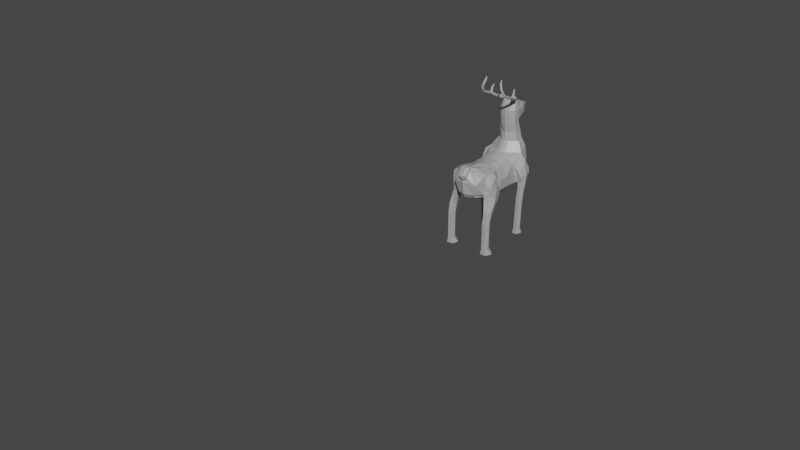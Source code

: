 # Source: Reindeer_statue.blend  (saved by Blender 2.81.16; exported with 4.5.12 LTS)
import bpy
from mathutils import Matrix  # noqa: F401  (used for matrix-valued properties, if any)

bpy.ops.wm.read_factory_settings(use_empty=True)
scene = bpy.context.scene
scene.name = 'Scene'

# ---- collections
col_collection = bpy.data.collections.new('Collection'); scene.collection.children.link(col_collection)

# ---- materials (node trees are filled in below, after node groups)
mat_material = bpy.data.materials.new('Material')
mat_material.alpha_threshold = 0.0
mat_material.use_transparent_shadow = False
mat_material.line_color = (0.0, 0.0, 0.0, 1.0)

# ---- material node trees
mat_material.use_nodes = True; mat_material.node_tree.nodes.clear()
_N = mat_material.node_tree.nodes; _L = mat_material.node_tree.links
n0 = _N.new('ShaderNodeOutputMaterial'); n0.name = 'Material Output'; n0.location = (300, 300)
n1 = _N.new('ShaderNodeBsdfPrincipled'); n1.name = 'Principled BSDF'; n1.location = (10, 300)
n1.distribution = 'GGX'
n1.subsurface_method = 'BURLEY'
n1.inputs[0].default_value = (0.4138, 0.4077, 0.42, 1.0)
n1.inputs[2].default_value = 0.4
n1.inputs[3].default_value = 1.45
n1.inputs[27].default_value = (0.0, 0.0, 0.0, 1.0)
n1.inputs[28].default_value = 1.0
_L.new(n1.outputs[0], n0.inputs[0])
n0.is_active_output = True

# ---- world
world_world = bpy.data.worlds.new('World'); scene.world = world_world
world_world.use_nodes = True; world_world.node_tree.nodes.clear()
_N = world_world.node_tree.nodes; _L = world_world.node_tree.links
n0 = _N.new('ShaderNodeOutputWorld'); n0.name = 'World Output'; n0.location = (300, 300)
n1 = _N.new('ShaderNodeBackground'); n1.name = 'Background'; n1.location = (10, 300)
n1.inputs[0].default_value = (0.05088, 0.05088, 0.05088, 1.0)
_L.new(n1.outputs[0], n0.inputs[0])
n0.is_active_output = True
world_world.color = (0.05088, 0.05088, 0.05088)
world_world.use_sun_shadow = False
world_world.sun_shadow_jitter_overblur = 0.0

# ---- meshes
me_cube = bpy.data.meshes.new('Cube')
me_cube.from_pydata([(0.6319, 1.201, 3.118), (0.9366, 0.9275, 1.704), (0.7826, -0.3353, 2.658), (0.7468, -0.4324, 1.641), (0.1255, -0.7225, 2.619), (0.7457, -0.008507, 2.551), (0.8515, -0.113, 1.473), (0.4733, -0.4996, 1.668), (0.2964, 1.285, 3.148), (0.3035, 1.221, 2.052), (0.3751, -0.5523, 2.935), (0.2499, 0.1362, 2.831), (0.2499, -0.1316, 1.257), (0.9481, 1.011, 2.046), (0.7148, -0.4399, 1.873), (0.835, 0.01639, 1.682), (0.3728, -0.609, 1.837), (0.3392, 1.275, 2.349), (0.8799, 1.088, 2.467), (0.7994, -0.4067, 2.328), (0.835, 0.04917, 2.149), (0.1701, -0.6843, 2.677), (0.3442, 1.297, 2.755), (0.9097, 0.7495, 1.728), (0.8081, 0.9062, 2.976), (0.3408, 0.5663, 1.385), (0.2541, 0.7021, 2.991), (0.9184, 0.7145, 2.044), (0.8428, 0.6508, 2.497), (0.2425, 1.149, 4.282), (0.4234, 1.04, 4.27), (0.4093, 0.9106, 4.256), (0.2355, 0.8403, 4.248), (0.4851, 0.9752, 3.431), (0.1791, 0.8415, 3.421), (0.5, 1.131, 3.448), (0.3536, 1.25, 3.458), (0.4353, 0.9507, 3.842), (0.4507, 1.094, 3.858), (0.2209, 0.8822, 3.832), (0.3034, 1.213, 3.871), (0.7263, 1.153, 2.156), (0.8623, 1.0, 1.695), (0.835, 0.7024, 1.674), (0.7795, 1.154, 2.612), (0.7552, 0.6124, 2.641), (0.835, 0.6481, 2.087), (0.8177, -0.1481, 2.686), (1.157, 0.9999, 2.023), (1.127, 0.7038, 2.021), (1.145, 0.9169, 1.681), (1.118, 0.7388, 1.705), (1.138, 1.005, 2.289), (1.081, 0.8665, 2.751), (1.068, 0.7307, 2.345), (1.239, 0.8378, 2.022), (1.23, 0.8378, 1.694), (0.2425, 1.21, 4.474), (0.4234, 1.03, 4.462), (0.4093, 0.8999, 4.448), (0.2355, 0.8297, 4.44), (0.3167, 1.326, 4.623), (0.421, 1.023, 4.623), (0.4069, 0.8931, 4.623), (0.2331, 0.8229, 4.623), (0.9345, 0.7422, 1.376), (1.098, 0.7339, 1.358), (0.9555, 0.8814, 1.357), (1.184, 0.8113, 1.349), (1.119, 0.8731, 1.339), (0.8409, 0.8366, 1.717), (0.3406, 0.9783, 1.554), (0.8635, 0.8389, 1.716), (0.8933, 0.8121, 1.366), (0.7663, 0.7374, -0.9316), (0.9859, 0.7239, -0.9316), (0.7109, 0.8504, -0.9316), (0.7946, 0.9625, -0.9316), (1.103, 0.8491, -0.9316), (1.014, 0.949, -0.9316), (0.8523, 0.7935, 0.733), (0.8935, 0.7236, 0.7364), (1.078, 0.8545, 0.7233), (0.9145, 0.8628, 0.7296), (1.057, 0.7153, 0.7301), (1.144, 0.7927, 0.7269), (0.7796, 0.8114, -0.6606), (1.005, 0.8723, -0.6628), (0.9838, 0.7331, -0.6613), (0.8207, 0.7415, -0.6598), (0.8417, 0.8807, -0.6614), (1.071, 0.8106, -0.662), (0.8729, 0.7287, 0.4262), (0.8939, 0.8679, 0.4209), (1.123, 0.7978, 0.4188), (0.8317, 0.7986, 0.4235), (1.057, 0.8595, 0.416), (1.036, 0.7203, 0.4213), (0.5707, 0.3512, 2.727), (0.3048, 0.3512, 1.309), (0.2524, 0.3512, 2.834), (0.835, 0.3512, 1.728), (0.835, 0.3512, 2.211), (0.5908, 0.3512, 1.389), (0.6211, 0.9745, 3.298), (0.5522, 0.6033, 2.824), (0.7882, -0.246, 1.571), (0.1872, -0.484, 3.013), (0.3585, -0.3105, 1.457), (0.6672, -0.3626, 1.683), (0.6939, -0.3717, 2.767), (0.835, -0.1356, 1.465), (0.6266, 0.08931, 2.669), (1.129, -0.2645, 1.671), (0.9293, -0.4081, 1.808), (1.105, -0.2075, 2.194), (1.03, -0.3793, 2.222), (1.058, -0.09358, 1.577), (1.059, -0.05919, 2.038), (1.141, -0.2997, 1.431), (0.9653, -0.1686, 2.601), (0.9516, -0.4066, 1.554), (1.066, -0.3175, 2.484), (1.075, -0.179, 1.389), (1.053, -0.07983, 2.366), (0.8359, -0.4916, 0.9698), (1.02, -0.4958, 0.9698), (0.7795, -0.3905, 0.9698), (0.8581, -0.2625, 0.9698), (1.103, -0.3978, 0.9698), (1.042, -0.2667, 0.9698), (0.8359, -0.5273, 0.5437), (1.02, -0.5314, 0.5437), (0.7795, -0.4384, 0.5437), (0.8581, -0.3587, 0.5437), (1.103, -0.4458, 0.5437), (1.042, -0.3628, 0.5437), (0.7729, -0.5273, -0.9956), (1.068, -0.5343, -0.9956), (0.6822, -0.3775, -0.9956), (0.8085, -0.29, -0.9956), (1.202, -0.3899, -0.9956), (1.104, -0.297, -0.9956), (1.042, -0.3628, -0.7306), (0.8581, -0.3587, -0.7306), (1.02, -0.5314, -0.7306), (1.103, -0.4458, -0.7306), (0.7795, -0.4384, -0.7306), (0.8359, -0.5273, -0.7306), (0.3108, -0.1985, 2.882), (0.1756, -0.5901, 2.917), (0.5473, -0.6337, 2.346), (0.1937, -0.6226, 3.055), (0.1597, -0.5454, 3.086), (0.1473, -0.68, 2.853), (0.1339, -0.755, 2.795), (0.3275, 1.249, 4.982), (0.421, 1.023, 4.909), (0.4069, 0.8931, 4.909), (0.2331, 0.8229, 4.909), (0.2305, 1.026, 5.3), (0.3086, 1.014, 5.283), (0.2787, 0.9395, 5.306), (0.1612, 1.442, 4.623), (0.1612, 1.482, 4.909), (0.3504, 1.274, 4.795), (0.1616, 1.467, 4.749), (0.2295, 1.18, 5.201), (0.3428, 1.022, 5.201), (0.334, 0.9407, 5.201), (0.2251, 0.8967, 5.201), (0.2227, 0.9405, 5.333), (0.1736, 0.9884, 5.323), (0.2869, 0.9633, 5.287), (0.3876, 0.3113, 6.644), (0.2698, 0.999, 5.365), (0.2176, 0.9688, 5.362), (0.3375, 0.9994, 5.332), (0.3244, 0.9111, 5.327), (0.317, 0.9374, 5.438), (0.2779, 0.898, 5.424), (0.27, 0.9057, 5.352), (0.392, 0.9292, 5.426), (0.3795, 0.93, 5.355), (-5.043, 2.483, 2.539), (-1.379, -8.993, -2.579), (-0.7912, 3.287, 0.451), (0.5446, 0.2731, 6.006), (0.5494, 0.3204, 6.065), (0.4975, 0.3062, 6.06), (0.4959, 0.2888, 6.038), (0.6086, 0.2973, 6.044), (0.5995, 0.2797, 6.022), (0.6298, 0.3334, 5.908), (0.5745, 0.3264, 5.881), (0.5258, 0.3672, 5.945), (0.5779, 0.3767, 5.951), (0.525, 0.3431, 5.923), (0.6382, 0.3578, 5.929), (0.5235, 0.2462, 6.108), (0.5358, 0.3076, 6.114), (0.4839, 0.2936, 6.102), (0.4823, 0.2709, 6.108), (0.5949, 0.2802, 6.102), (0.5859, 0.2574, 6.108), (0.4055, 0.2516, 6.451), (0.4234, 0.2909, 6.41), (0.3715, 0.2834, 6.418), (0.37, 0.2693, 6.44), (0.4826, 0.2742, 6.427), (0.4736, 0.2601, 6.45), (0.3877, 0.2725, 6.519), (0.4143, 0.304, 6.496), (0.3592, 0.2925, 6.496), (0.3583, 0.284, 6.51), (0.4526, 0.2869, 6.502), (0.4471, 0.2784, 6.516), (0.4348, 0.7926, 5.404), (0.4526, 0.7795, 5.561), (0.4945, 0.8124, 5.434), (0.391, 0.7695, 5.517), (0.3762, 0.7875, 5.43), (0.5165, 0.7976, 5.522), (0.4076, 0.9028, 5.451), (0.3514, 0.8805, 5.493), (0.2918, 0.8752, 5.447), (0.3108, 0.9326, 5.526), (0.3491, 0.9283, 5.528), (0.2908, 0.9124, 5.528), (0.3283, 0.9035, 5.554), (0.357, 0.9149, 5.541), (0.2979, 0.9008, 5.539), (0.3893, 0.3296, 6.628), (0.3714, 0.3227, 6.631), (0.3708, 0.3179, 6.639), (0.4097, 0.3196, 6.634), (0.4066, 0.3147, 6.642), (0.6425, 0.4503, 5.787), (0.5387, 0.4654, 5.845), (0.5344, 0.4516, 5.8), (0.6542, 0.4651, 5.832), (0.5862, 0.4402, 5.752), (0.5931, 0.475, 5.863), (0.5486, 0.6521, 5.581), (0.543, 0.675, 5.694), (0.6065, 0.6552, 5.62), (0.5028, 0.6526, 5.69), (0.4936, 0.6529, 5.625), (0.6231, 0.6554, 5.685), (0.5388, 0.2607, 6.265), (0.5297, 0.2423, 6.279), (0.4796, 0.2828, 6.262), (0.4645, 0.2324, 6.28), (0.4277, 0.2721, 6.26), (0.4261, 0.2537, 6.274), (0.564, 0.6111, 5.752), (0.5084, 0.6233, 5.715), (0.6263, 0.6355, 5.701), (0.5351, 0.7045, 6.062), (0.5292, 0.7264, 6.046), (0.5517, 0.7197, 6.044), (0.5179, 0.7187, 6.045), (0.5195, 0.7087, 6.052), (0.5526, 0.7129, 6.048), (0.633, 0.6601, 5.874), (0.584, 0.64, 5.913), (0.5403, 0.65, 5.884), (0.5359, 0.6742, 5.865), (0.5675, 0.6927, 5.869), (0.6305, 0.6765, 5.862), (0.3474, -0.4001, 2.972), (0.7046, -0.5162, 2.598), (-0.6319, 1.201, 3.118), (-0.9366, 0.9275, 1.704), (-0.7826, -0.3353, 2.658), (-0.7468, -0.4324, 1.641), (0.0, 1.237, 2.046), (-0.1255, -0.7225, 2.619), (0.0, -0.6163, 1.662), (0.0, 1.343, 3.16), (-0.7457, -0.008507, 2.551), (-0.8515, -0.113, 1.473), (0.0, -0.09716, 1.26), (0.0, 0.1735, 2.854), (-0.4733, -0.4996, 1.668), (-0.2964, 1.285, 3.148), (-0.3035, 1.221, 2.052), (-0.3751, -0.5523, 2.935), (-0.2499, 0.1362, 2.831), (-0.2499, -0.1316, 1.257), (-0.9481, 1.011, 2.046), (-0.7148, -0.4399, 1.873), (0.0, 1.332, 2.38), (0.0, -0.6832, 1.867), (-0.835, 0.01639, 1.682), (-0.3728, -0.609, 1.837), (-0.3392, 1.275, 2.349), (-0.8799, 1.088, 2.467), (-0.7994, -0.4067, 2.328), (0.0, 1.346, 2.804), (0.0, -0.679, 2.567), (-0.835, 0.04917, 2.149), (-0.1701, -0.6843, 2.677), (-0.3442, 1.297, 2.755), (-0.9097, 0.7495, 1.728), (-0.8081, 0.9062, 2.976), (0.0, 0.5088, 1.293), (0.0, 0.6525, 2.992), (-0.3408, 0.5663, 1.385), (-0.2541, 0.7021, 2.991), (-0.9184, 0.7145, 2.044), (-0.8428, 0.6508, 2.497), (-0.2425, 1.149, 4.282), (-0.4234, 1.04, 4.27), (0.0, 1.188, 4.287), (-0.4093, 0.9106, 4.256), (0.0, 0.8131, 4.245), (-0.2355, 0.8403, 4.248), (0.0, 1.198, 3.938), (-0.4851, 0.9752, 3.431), (0.0, 1.307, 3.468), (-0.1791, 0.8415, 3.421), (-0.5, 1.131, 3.448), (-0.3536, 1.25, 3.458), (0.0, 0.8158, 3.417), (-0.4353, 0.9507, 3.842), (-0.4507, 1.094, 3.858), (0.0, 0.8416, 3.83), (0.0, 1.255, 3.876), (-0.2209, 0.8822, 3.832), (-0.3034, 1.213, 3.871), (-0.7263, 1.153, 2.156), (-0.8623, 1.0, 1.695), (-0.835, 0.7024, 1.674), (-0.7795, 1.154, 2.612), (-0.7552, 0.6124, 2.641), (-0.835, 0.6481, 2.087), (-0.8177, -0.1481, 2.686), (-1.157, 0.9999, 2.023), (-1.127, 0.7038, 2.021), (-1.145, 0.9169, 1.681), (-1.118, 0.7388, 1.705), (-1.138, 1.005, 2.289), (-1.081, 0.8665, 2.751), (-1.068, 0.7307, 2.345), (-1.239, 0.8378, 2.022), (-1.23, 0.8378, 1.694), (-0.2425, 1.21, 4.474), (-0.4234, 1.03, 4.462), (0.0, 1.248, 4.479), (-0.4093, 0.8999, 4.448), (-0.2355, 0.8297, 4.44), (0.0, 0.8024, 4.437), (-0.3167, 1.326, 4.623), (-0.421, 1.023, 4.623), (0.0, 1.365, 4.623), (-0.4069, 0.8931, 4.623), (-0.2331, 0.8229, 4.623), (0.0, 0.7957, 4.623), (-0.9345, 0.7422, 1.376), (-1.098, 0.7339, 1.358), (-0.9555, 0.8814, 1.357), (-1.184, 0.8113, 1.349), (-1.119, 0.8731, 1.339), (-0.8409, 0.8366, 1.717), (0.0, 1.029, 1.589), (-0.3406, 0.9783, 1.554), (-0.8635, 0.8389, 1.716), (-0.8933, 0.8121, 1.366), (-0.7663, 0.7374, -0.9316), (-0.9859, 0.7239, -0.9316), (-0.7109, 0.8504, -0.9316), (-0.7946, 0.9625, -0.9316), (-1.103, 0.8491, -0.9316), (-1.014, 0.949, -0.9316), (-0.8523, 0.7935, 0.733), (-0.8935, 0.7236, 0.7364), (-1.078, 0.8545, 0.7233), (-0.9145, 0.8628, 0.7296), (-1.057, 0.7153, 0.7301), (-1.144, 0.7927, 0.7269), (-0.7796, 0.8114, -0.6606), (-1.005, 0.8723, -0.6628), (-0.9838, 0.7331, -0.6613), (-0.8207, 0.7415, -0.6598), (-0.8417, 0.8807, -0.6614), (-1.071, 0.8106, -0.662), (-0.8729, 0.7287, 0.4262), (-0.8939, 0.8679, 0.4209), (-1.123, 0.7978, 0.4188), (-0.8317, 0.7986, 0.4235), (-1.057, 0.8595, 0.416), (-1.036, 0.7203, 0.4213), (-0.5707, 0.3512, 2.727), (0.0, 0.3512, 1.261), (0.0, 0.3512, 2.863), (-0.3048, 0.3512, 1.309), (-0.2524, 0.3512, 2.834), (-0.835, 0.3512, 1.728), (-0.835, 0.3512, 2.211), (-0.5908, 0.3512, 1.389), (-0.6211, 0.9745, 3.298), (-0.5522, 0.6033, 2.824), (0.0, -0.3495, 1.413), (0.0, -0.2038, 2.982), (-0.7882, -0.246, 1.571), (-0.1872, -0.484, 3.013), (-0.3585, -0.3105, 1.457), (-0.6672, -0.3626, 1.683), (-0.6939, -0.3717, 2.767), (-0.835, -0.1356, 1.465), (-0.6266, 0.08931, 2.669), (-1.129, -0.2645, 1.671), (-0.9293, -0.4081, 1.808), (-1.105, -0.2075, 2.194), (-1.03, -0.3793, 2.222), (-1.058, -0.09358, 1.577), (-1.059, -0.05919, 2.038), (-1.141, -0.2997, 1.431), (-0.9653, -0.1686, 2.601), (-0.9516, -0.4066, 1.554), (-1.066, -0.3175, 2.484), (-1.075, -0.179, 1.389), (-1.053, -0.07983, 2.366), (-0.8359, -0.4916, 0.9698), (-1.02, -0.4958, 0.9698), (-0.7795, -0.3905, 0.9698), (-0.8581, -0.2625, 0.9698), (-1.103, -0.3978, 0.9698), (-1.042, -0.2667, 0.9698), (-0.8359, -0.5273, 0.5437), (-1.02, -0.5314, 0.5437), (-0.7795, -0.4384, 0.5437), (-0.8581, -0.3587, 0.5437), (-1.103, -0.4458, 0.5437), (-1.042, -0.3628, 0.5437), (-0.7729, -0.5273, -0.9956), (-1.068, -0.5343, -0.9956), (-0.6822, -0.3775, -0.9956), (-0.8085, -0.29, -0.9956), (-1.202, -0.3899, -0.9956), (-1.104, -0.297, -0.9956), (-1.042, -0.3628, -0.7306), (-0.8581, -0.3587, -0.7306), (-1.02, -0.5314, -0.7306), (-1.103, -0.4458, -0.7306), (-0.7795, -0.4384, -0.7306), (-0.8359, -0.5273, -0.7306), (-0.3108, -0.1985, 2.882), (-0.1756, -0.5901, 2.917), (-0.5473, -0.6337, 2.346), (0.0, -0.7112, 2.419), (0.0, -0.4468, 3.018), (-0.1937, -0.6226, 3.055), (0.0, -0.6349, 3.096), (0.0, -0.5204, 3.084), (0.0, -0.6878, 2.903), (-0.1597, -0.5454, 3.086), (-0.1473, -0.68, 2.853), (0.0, -0.754, 2.6), (-0.1339, -0.755, 2.795), (0.0, -0.7864, 2.737), (-0.3275, 1.249, 4.982), (-0.421, 1.023, 4.909), (0.0, 1.314, 5.021), (-0.4069, 0.8931, 4.909), (-0.2331, 0.8229, 4.909), (0.0, 0.7957, 4.909), (-0.2305, 1.026, 5.3), (-0.3086, 1.014, 5.283), (0.0, 1.204, 5.201), (-0.2787, 0.9395, 5.306), (0.0, 0.8796, 5.201), (0.0, 1.474, 4.623), (-0.1612, 1.442, 4.623), (-0.1612, 1.482, 4.909), (0.0, 1.521, 4.909), (0.0, 1.519, 4.783), (-0.3504, 1.274, 4.795), (-0.1616, 1.467, 4.749), (-0.2295, 1.18, 5.201), (-0.3428, 1.022, 5.201), (-0.334, 0.9407, 5.201), (-0.2251, 0.8967, 5.201), (-0.2227, 0.9405, 5.333), (-0.1736, 0.9884, 5.323), (-0.2869, 0.9633, 5.287), (-0.3876, 0.3113, 6.644), (-0.2698, 0.999, 5.365), (-0.2176, 0.9688, 5.362), (0.0, 0.95, 5.349), (-0.3375, 0.9994, 5.332), (-0.3244, 0.9111, 5.327), (-0.317, 0.9374, 5.438), (-0.2779, 0.898, 5.424), (-0.27, 0.9057, 5.352), (-0.392, 0.9292, 5.426), (-0.3795, 0.93, 5.355), (5.043, 2.483, 2.539), (1.379, -8.993, -2.579), (0.7912, 3.287, 0.451), (-0.5446, 0.2731, 6.006), (-0.5494, 0.3204, 6.065), (-0.4975, 0.3062, 6.06), (-0.4959, 0.2888, 6.038), (-0.6086, 0.2973, 6.044), (-0.5995, 0.2797, 6.022), (-0.6298, 0.3334, 5.908), (-0.5745, 0.3264, 5.881), (-0.5258, 0.3672, 5.945), (-0.5779, 0.3767, 5.951), (-0.525, 0.3431, 5.923), (-0.6382, 0.3578, 5.929), (-0.5235, 0.2462, 6.108), (-0.5358, 0.3076, 6.114), (-0.4839, 0.2936, 6.102), (-0.4823, 0.2709, 6.108), (-0.5949, 0.2802, 6.102), (-0.5859, 0.2574, 6.108), (-0.4055, 0.2516, 6.451), (-0.4234, 0.2909, 6.41), (-0.3715, 0.2834, 6.418), (-0.37, 0.2693, 6.44), (-0.4826, 0.2742, 6.427), (-0.4736, 0.2601, 6.45), (-0.3877, 0.2725, 6.519), (-0.4143, 0.304, 6.496), (-0.3592, 0.2925, 6.496), (-0.3583, 0.284, 6.51), (-0.4526, 0.2869, 6.502), (-0.4471, 0.2784, 6.516), (-0.4348, 0.7926, 5.404), (-0.4526, 0.7795, 5.561), (-0.4945, 0.8124, 5.434), (-0.391, 0.7695, 5.517), (-0.3762, 0.7875, 5.43), (-0.5165, 0.7976, 5.522), (-0.4076, 0.9028, 5.451), (-0.3514, 0.8805, 5.493), (-0.2918, 0.8752, 5.447), (-0.3108, 0.9326, 5.526), (-0.3491, 0.9283, 5.528), (-0.2908, 0.9124, 5.528), (-0.3283, 0.9035, 5.554), (-0.357, 0.9149, 5.541), (-0.2979, 0.9008, 5.539), (-0.3893, 0.3296, 6.628), (-0.3714, 0.3227, 6.631), (-0.3708, 0.3179, 6.639), (-0.4097, 0.3196, 6.634), (-0.4066, 0.3147, 6.642), (-0.6425, 0.4503, 5.787), (-0.5387, 0.4654, 5.845), (-0.5344, 0.4516, 5.8), (-0.6542, 0.4651, 5.832), (-0.5862, 0.4402, 5.752), (-0.5931, 0.475, 5.863), (-0.5486, 0.6521, 5.581), (-0.543, 0.675, 5.694), (-0.6065, 0.6552, 5.62), (-0.5028, 0.6526, 5.69), (-0.4936, 0.6529, 5.625), (-0.6231, 0.6554, 5.685), (-0.5388, 0.2607, 6.265), (-0.5297, 0.2423, 6.279), (-0.4796, 0.2828, 6.262), (-0.4645, 0.2324, 6.28), (-0.4277, 0.2721, 6.26), (-0.4261, 0.2537, 6.274), (-0.564, 0.6111, 5.752), (-0.5084, 0.6233, 5.715), (-0.6263, 0.6355, 5.701), (-0.5351, 0.7045, 6.062), (-0.5292, 0.7264, 6.046), (-0.5517, 0.7197, 6.044), (-0.5179, 0.7187, 6.045), (-0.5195, 0.7087, 6.052), (-0.5526, 0.7129, 6.048), (-0.633, 0.6601, 5.874), (-0.584, 0.64, 5.913), (-0.5403, 0.65, 5.884), (-0.5359, 0.6742, 5.865), (-0.5675, 0.6927, 5.869), (-0.6305, 0.6765, 5.862), (-0.3474, -0.4001, 2.972), (-0.7046, -0.5162, 2.598)], [], [(108, 106, 109, 7), (15, 20, 118, 117), (22, 8, 0, 44), (21, 150, 152, 154), (107, 452, 455, 153), (100, 395, 283, 11), (102, 98, 112, 20), (99, 103, 111, 12), (394, 99, 12, 282), (98, 100, 11, 112), (47, 149, 110), (19, 271, 151), (299, 279, 8, 22), (403, 108, 7, 278), (276, 292, 17, 9), (109, 14, 16, 7), (103, 101, 15, 111), (7, 16, 293, 278), (9, 17, 41, 42), (123, 119, 129, 130), (292, 299, 22, 17), (14, 19, 151, 16), (101, 102, 20, 15), (16, 151, 451, 293), (17, 22, 44, 41), (47, 2, 122, 120), (24, 28, 54, 53), (27, 23, 51, 49), (37, 38, 30, 31), (365, 71, 25, 306), (39, 37, 31, 32), (71, 70, 43, 25), (44, 0, 24), (40, 328, 314, 29), (38, 40, 29, 30), (327, 39, 32, 316), (307, 26, 34, 324), (0, 8, 36, 35), (8, 279, 320, 36), (26, 104, 33, 34), (24, 0, 104), (324, 34, 39, 327), (35, 36, 40, 38), (36, 320, 328, 40), (34, 33, 37, 39), (33, 35, 38, 37), (30, 29, 57, 58), (31, 30, 58, 59), (13, 1, 42, 41), (72, 23, 43, 70), (18, 13, 41, 44), (28, 24, 45), (27, 28, 45, 46), (23, 27, 46, 43), (48, 52, 53, 55), (24, 18, 44), (50, 48, 55, 56), (51, 23, 65, 66), (28, 27, 49, 54), (18, 24, 53, 52), (13, 18, 52, 48), (1, 13, 48, 50), (55, 53, 54, 49), (56, 55, 49, 51), (57, 349, 355, 61), (60, 59, 63, 64), (32, 31, 59, 60), (29, 314, 349, 57), (316, 32, 60, 352), (63, 62, 157, 158), (352, 60, 64, 358), (59, 58, 62, 63), (58, 57, 61, 62), (358, 64, 159, 467), (89, 86, 76, 74), (1, 50, 69, 67), (56, 51, 66, 68), (50, 56, 68, 69), (72, 1, 67, 73), (23, 72, 73, 65), (1, 72, 70, 42), (9, 42, 70, 71), (276, 9, 71, 365), (74, 76, 77, 79, 78, 75), (90, 87, 79, 77), (86, 90, 77, 76), (91, 88, 75, 78), (87, 91, 78, 79), (88, 89, 74, 75), (66, 65, 81, 84), (69, 68, 85, 82), (68, 66, 84, 85), (73, 67, 83, 80), (67, 69, 82, 83), (65, 73, 80, 81), (97, 92, 89, 88), (96, 94, 91, 87), (94, 97, 88, 91), (95, 93, 90, 86), (93, 96, 87, 90), (92, 95, 86, 89), (81, 80, 95, 92), (83, 82, 96, 93), (80, 83, 93, 95), (85, 84, 97, 94), (82, 85, 94, 96), (84, 81, 92, 97), (46, 45, 102, 101), (43, 46, 101, 103), (24, 26, 105), (306, 25, 99, 394), (25, 43, 103, 99), (45, 105, 98, 102), (26, 307, 395, 100), (19, 14, 114, 116), (104, 26, 24), (104, 0, 35, 33), (20, 5, 124, 118), (105, 45, 24), (105, 26, 100, 98), (282, 12, 108, 403), (112, 11, 149, 47), (11, 283, 404, 149), (14, 3, 121, 114), (12, 111, 106, 108), (3, 14, 109), (2, 47, 110), (6, 106, 111), (15, 6, 111), (19, 2, 110), (5, 20, 112), (106, 3, 109), (47, 5, 112), (115, 120, 122, 116), (119, 113, 114, 121), (113, 115, 116, 114), (123, 117, 113, 119), (117, 118, 115, 113), (118, 124, 120, 115), (121, 3, 125, 126), (5, 47, 120, 124), (2, 19, 116, 122), (6, 15, 117, 123), (128, 130, 136, 134), (127, 128, 134, 133), (3, 106, 127, 125), (6, 123, 130, 128), (119, 121, 126, 129), (106, 6, 128, 127), (110, 149, 270), (146, 145, 138, 141), (144, 143, 142, 140), (129, 126, 132, 135), (125, 127, 133, 131), (126, 125, 131, 132), (130, 129, 135, 136), (137, 139, 141, 138), (139, 140, 142, 141), (148, 147, 139, 137), (145, 148, 137, 138), (143, 146, 141, 142), (147, 144, 140, 139), (133, 134, 144, 147), (136, 135, 146, 143), (132, 131, 148, 145), (131, 133, 147, 148), (134, 136, 143, 144), (135, 132, 145, 146), (107, 270, 149), (150, 21, 151, 10), (21, 300, 451, 151), (452, 107, 149, 404), (154, 152, 454, 456), (153, 455, 454, 152), (154, 456, 461, 155), (150, 107, 153, 152), (459, 4, 155, 461), (21, 154, 155, 4), (300, 21, 4, 459), (467, 159, 170, 472), (156, 464, 470, 167), (62, 61, 165, 157), (64, 63, 158, 159), (464, 156, 164, 476), (158, 157, 168, 169), (157, 156, 167, 168), (159, 158, 169, 170), (163, 473, 477, 166), (156, 165, 166, 164), (61, 355, 473, 163), (166, 477, 476, 164), (166, 165, 61, 163), (157, 165, 156), (160, 161, 168, 167), (172, 160, 167, 470), (161, 173, 169, 168), (173, 162, 170, 169), (162, 171, 472, 170), (171, 172, 490, 472), (160, 172, 176, 175), (490, 172, 470), (173, 177, 182, 183), (171, 162, 178, 181), (172, 171, 176), (234, 174, 232, 233), (173, 161, 177), (161, 160, 175, 177), (196, 195, 189, 188), (194, 193, 192, 187), (177, 175, 179, 182), (162, 173, 183, 178), (175, 176, 180, 179), (176, 171, 181, 180), (192, 191, 203, 204), (190, 187, 199, 202), (195, 197, 190, 189), (197, 194, 187, 190), (193, 198, 191, 192), (198, 196, 188, 191), (240, 242, 196, 198), (237, 240, 198, 193), (239, 241, 194, 197), (238, 239, 197, 195), (241, 237, 193, 194), (242, 238, 195, 196), (249, 251, 206, 209), (250, 249, 209, 210), (191, 188, 200, 203), (187, 192, 204, 199), (188, 189, 201, 200), (189, 190, 202, 201), (207, 208, 214, 213), (206, 207, 213, 212), (252, 250, 210, 205), (251, 253, 207, 206), (253, 254, 208, 207), (254, 252, 205, 208), (213, 214, 234, 233), (212, 213, 233, 232), (208, 205, 211, 214), (210, 209, 215, 216), (209, 206, 212, 215), (205, 210, 216, 211), (179, 180, 228, 226), (178, 183, 219, 217), (180, 181, 221, 220, 225), (181, 178, 217, 221), (183, 182, 223, 222, 219), (223, 182, 227, 230), (226, 228, 231, 229), (224, 225, 220, 218), (223, 224, 218, 222), (227, 226, 229, 230), (225, 224, 229, 231), (182, 179, 226, 227), (224, 223, 230, 229), (180, 225, 231, 228), (174, 236, 235, 232), (214, 211, 174, 234), (216, 215, 235, 236), (215, 212, 232, 235), (211, 216, 236, 174), (267, 266, 262, 261), (243, 245, 237, 241), (246, 247, 239, 238, 256), (247, 243, 241, 239), (245, 248, 257, 240, 237), (265, 264, 263, 258), (222, 218, 244, 248), (219, 222, 248, 245), (221, 217, 243, 247), (220, 221, 247, 246), (217, 219, 245, 243), (218, 220, 246, 244), (202, 199, 252, 254), (201, 202, 254, 253), (200, 201, 253, 251), (199, 204, 250, 252), (204, 203, 249, 250), (203, 200, 251, 249), (259, 261, 262, 258), (257, 255, 242, 240), (255, 256, 238, 242), (260, 259, 258, 263), (266, 265, 258, 262), (269, 268, 259, 260), (264, 269, 260, 263), (268, 267, 261, 259), (244, 246, 267, 268), (257, 248, 269, 264), (248, 244, 268, 269), (256, 255, 265, 266), (255, 257, 264, 265), (246, 256, 266, 267), (270, 107, 150, 10), (270, 10, 110), (151, 271, 10), (10, 271, 110), (110, 271, 19), (407, 284, 408, 405), (294, 416, 417, 301), (303, 334, 272, 285), (302, 458, 453, 449), (406, 457, 455, 452), (397, 288, 283, 395), (399, 301, 411, 393), (396, 289, 410, 400), (394, 282, 289, 396), (393, 411, 288, 397), (337, 409, 448), (298, 450, 585), (299, 303, 285, 279), (403, 278, 284, 407), (276, 286, 296, 292), (408, 284, 295, 291), (400, 410, 294, 398), (284, 278, 293, 295), (286, 332, 331, 296), (422, 429, 428, 418), (292, 296, 303, 299), (291, 295, 450, 298), (398, 294, 301, 399), (295, 293, 451, 450), (296, 331, 334, 303), (337, 419, 421, 274), (305, 343, 344, 311), (310, 339, 341, 304), (325, 315, 313, 326), (365, 306, 308, 366), (329, 317, 315, 325), (366, 308, 333, 364), (334, 305, 272), (330, 312, 314, 328), (326, 313, 312, 330), (327, 316, 317, 329), (307, 324, 321, 309), (272, 322, 323, 285), (285, 323, 320, 279), (309, 321, 319, 401), (305, 401, 272), (324, 327, 329, 321), (322, 326, 330, 323), (323, 330, 328, 320), (321, 329, 325, 319), (319, 325, 326, 322), (313, 348, 347, 312), (315, 350, 348, 313), (290, 331, 332, 273), (367, 364, 333, 304), (297, 334, 331, 290), (311, 335, 305), (310, 336, 335, 311), (304, 333, 336, 310), (338, 345, 343, 342), (305, 334, 297), (340, 346, 345, 338), (341, 360, 359, 304), (311, 344, 339, 310), (297, 342, 343, 305), (290, 338, 342, 297), (273, 340, 338, 290), (345, 339, 344, 343), (346, 341, 339, 345), (347, 353, 355, 349), (351, 357, 356, 350), (317, 351, 350, 315), (312, 347, 349, 314), (316, 352, 351, 317), (356, 465, 463, 354), (352, 358, 357, 351), (350, 356, 354, 348), (348, 354, 353, 347), (358, 467, 466, 357), (384, 369, 371, 381), (273, 361, 363, 340), (346, 362, 360, 341), (340, 363, 362, 346), (367, 368, 361, 273), (304, 359, 368, 367), (273, 332, 364, 367), (286, 366, 364, 332), (276, 365, 366, 286), (369, 370, 373, 374, 372, 371), (385, 372, 374, 382), (381, 371, 372, 385), (386, 373, 370, 383), (382, 374, 373, 386), (383, 370, 369, 384), (360, 379, 376, 359), (363, 377, 380, 362), (362, 380, 379, 360), (368, 375, 378, 361), (361, 378, 377, 363), (359, 376, 375, 368), (392, 383, 384, 387), (391, 382, 386, 389), (389, 386, 383, 392), (390, 381, 385, 388), (388, 385, 382, 391), (387, 384, 381, 390), (376, 387, 390, 375), (378, 388, 391, 377), (375, 390, 388, 378), (380, 389, 392, 379), (377, 391, 389, 380), (379, 392, 387, 376), (336, 398, 399, 335), (333, 400, 398, 336), (305, 402, 309), (306, 394, 396, 308), (308, 396, 400, 333), (335, 399, 393, 402), (309, 397, 395, 307), (298, 415, 413, 291), (401, 305, 309), (401, 319, 322, 272), (301, 417, 423, 280), (402, 305, 335), (402, 393, 397, 309), (282, 403, 407, 289), (411, 337, 448, 288), (288, 448, 404, 283), (291, 413, 420, 275), (289, 407, 405, 410), (275, 408, 291), (274, 409, 337), (281, 410, 405), (294, 410, 281), (298, 409, 274), (280, 411, 301), (405, 408, 275), (337, 411, 280), (414, 415, 421, 419), (418, 420, 413, 412), (412, 413, 415, 414), (422, 418, 412, 416), (416, 412, 414, 417), (417, 414, 419, 423), (420, 425, 424, 275), (280, 423, 419, 337), (274, 421, 415, 298), (281, 422, 416, 294), (427, 433, 435, 429), (426, 432, 433, 427), (275, 424, 426, 405), (281, 427, 429, 422), (418, 428, 425, 420), (405, 426, 427, 281), (409, 584, 448), (445, 440, 437, 444), (443, 439, 441, 442), (428, 434, 431, 425), (424, 430, 432, 426), (425, 431, 430, 424), (429, 435, 434, 428), (436, 437, 440, 438), (438, 440, 441, 439), (447, 436, 438, 446), (444, 437, 436, 447), (442, 441, 440, 445), (446, 438, 439, 443), (432, 446, 443, 433), (435, 442, 445, 434), (431, 444, 447, 430), (430, 447, 446, 432), (433, 443, 442, 435), (434, 445, 444, 431), (406, 448, 584), (449, 287, 450, 302), (302, 450, 451, 300), (452, 404, 448, 406), (458, 456, 454, 453), (457, 453, 454, 455), (458, 460, 461, 456), (449, 453, 457, 406), (459, 461, 460, 277), (302, 277, 460, 458), (300, 459, 277, 302), (467, 472, 483, 466), (462, 480, 470, 464), (354, 463, 478, 353), (357, 466, 465, 356), (464, 476, 475, 462), (465, 482, 481, 463), (463, 481, 480, 462), (466, 483, 482, 465), (474, 479, 477, 473), (462, 475, 479, 478), (353, 474, 473, 355), (479, 475, 476, 477), (479, 474, 353, 478), (463, 462, 478), (468, 480, 481, 469), (485, 470, 480, 468), (469, 481, 482, 486), (486, 482, 483, 471), (471, 483, 472, 484), (484, 472, 490, 485), (468, 488, 489, 485), (490, 470, 485), (486, 497, 496, 491), (484, 495, 492, 471), (485, 489, 484), (548, 547, 546, 487), (486, 491, 469), (469, 491, 488, 468), (510, 502, 503, 509), (508, 501, 506, 507), (491, 496, 493, 488), (471, 492, 497, 486), (488, 493, 494, 489), (489, 494, 495, 484), (506, 518, 517, 505), (504, 516, 513, 501), (509, 503, 504, 511), (511, 504, 501, 508), (507, 506, 505, 512), (512, 505, 502, 510), (554, 512, 510, 556), (551, 507, 512, 554), (553, 511, 508, 555), (552, 509, 511, 553), (555, 508, 507, 551), (556, 510, 509, 552), (563, 523, 520, 565), (564, 524, 523, 563), (505, 517, 514, 502), (501, 513, 518, 506), (502, 514, 515, 503), (503, 515, 516, 504), (521, 527, 528, 522), (520, 526, 527, 521), (566, 519, 524, 564), (565, 520, 521, 567), (567, 521, 522, 568), (568, 522, 519, 566), (527, 547, 548, 528), (526, 546, 547, 527), (522, 528, 525, 519), (524, 530, 529, 523), (523, 529, 526, 520), (519, 525, 530, 524), (493, 540, 542, 494), (492, 531, 533, 497), (494, 539, 534, 535, 495), (495, 535, 531, 492), (497, 533, 536, 537, 496), (537, 544, 541, 496), (540, 543, 545, 542), (538, 532, 534, 539), (537, 536, 532, 538), (541, 544, 543, 540), (539, 545, 543, 538), (496, 541, 540, 493), (538, 543, 544, 537), (494, 542, 545, 539), (487, 546, 549, 550), (528, 548, 487, 525), (530, 550, 549, 529), (529, 549, 546, 526), (525, 487, 550, 530), (581, 575, 576, 580), (557, 555, 551, 559), (560, 570, 552, 553, 561), (561, 553, 555, 557), (559, 551, 554, 571, 562), (579, 572, 577, 578), (536, 562, 558, 532), (533, 559, 562, 536), (535, 561, 557, 531), (534, 560, 561, 535), (531, 557, 559, 533), (532, 558, 560, 534), (516, 568, 566, 513), (515, 567, 568, 516), (514, 565, 567, 515), (513, 566, 564, 518), (518, 564, 563, 517), (517, 563, 565, 514), (573, 572, 576, 575), (571, 554, 556, 569), (569, 556, 552, 570), (574, 577, 572, 573), (580, 576, 572, 579), (583, 574, 573, 582), (578, 577, 574, 583), (582, 573, 575, 581), (558, 582, 581, 560), (571, 578, 583, 562), (562, 583, 582, 558), (570, 580, 579, 569), (569, 579, 578, 571), (560, 581, 580, 570), (584, 287, 449, 406), (584, 409, 287), (450, 287, 585), (287, 409, 585), (409, 298, 585)])
_uv = me_cube.uv_layers.new(name='UVMap')
_uv.uv.foreach_set('vector', [0.3195, 0.6816, 0.375, 0.6676, 0.375, 0.7125, 0.327, 0.7413, 0.4988, 0.6337, 0.5612, 0.6319, 0.5602, 0.6321, 0.4951, 0.6344, 0.5612, 0.4375, 0.625, 0.4477, 0.625, 0.5, 0.5612, 0.481, 0.5923, 0.8542, 0.6232, 0.8525, 0.6232, 0.8525, 0.5923, 0.8542, 0.7271, 0.7328, 0.7501, 0.7319, 0.7501, 0.7319, 0.7316, 0.7381, 0.6875, 0.5873, 0.75, 0.5873, 0.75, 0.625, 0.6875, 0.625, 0.5612, 0.5873, 0.6534, 0.5873, 0.6352, 0.625, 0.5612, 0.6195, 0.3125, 0.5873, 0.3462, 0.5873, 0.375, 0.625, 0.3125, 0.625, 0.25, 0.5873, 0.3125, 0.5873, 0.3125, 0.625, 0.25, 0.625, 0.6534, 0.5873, 0.6875, 0.5873, 0.6875, 0.625, 0.6352, 0.625, 0.6154, 0.6656, 0.6875, 0.6858, 0.625, 0.7086, 0.5612, 0.7149, 0.5954, 0.7471, 0.5612, 0.7929, 0.5612, 0.375, 0.625, 0.375, 0.625, 0.4477, 0.5612, 0.4375, 0.25, 0.6858, 0.3195, 0.6816, 0.327, 0.7413, 0.25, 0.75, 0.375, 0.375, 0.4973, 0.375, 0.4973, 0.4375, 0.375, 0.4375, 0.375, 0.7125, 0.4973, 0.7335, 0.4973, 0.8129, 0.375, 0.7894, 0.3462, 0.5873, 0.4973, 0.5873, 0.4973, 0.6217, 0.375, 0.625, 0.375, 0.7894, 0.4973, 0.8129, 0.4973, 0.875, 0.375, 0.875, 0.375, 0.4375, 0.4973, 0.4375, 0.4973, 0.4767, 0.375, 0.5, 0.3986, 0.6439, 0.4001, 0.6601, 0.4001, 0.6601, 0.3978, 0.6357, 0.4973, 0.375, 0.5612, 0.375, 0.5612, 0.4375, 0.4973, 0.4375, 0.4973, 0.7335, 0.5612, 0.7149, 0.5612, 0.7929, 0.4973, 0.8129, 0.4973, 0.5873, 0.5612, 0.5873, 0.5612, 0.6195, 0.4973, 0.6217, 0.4973, 0.8129, 0.5612, 0.7929, 0.5612, 0.875, 0.4973, 0.875, 0.4973, 0.4375, 0.5612, 0.4375, 0.5612, 0.481, 0.4973, 0.4767, 0.6051, 0.669, 0.6216, 0.7051, 0.6195, 0.703, 0.6051, 0.669, 0.5655, 0.5264, 0.563, 0.5599, 0.5416, 0.556, 0.5569, 0.5296, 0.4976, 0.5515, 0.3855, 0.5479, 0.3855, 0.5479, 0.4976, 0.5515, 0.625, 0.5625, 0.625, 0.5, 0.625, 0.5, 0.625, 0.5625, 0.25, 0.5206, 0.3125, 0.524, 0.3125, 0.5625, 0.25, 0.5625, 0.7033, 0.5625, 0.625, 0.5625, 0.625, 0.5625, 0.6875, 0.5625, 0.3125, 0.524, 0.375, 0.5311, 0.375, 0.5625, 0.3125, 0.5625, 0.5612, 0.481, 0.5912, 0.5172, 0.5768, 0.5432, 0.625, 0.4375, 0.625, 0.375, 0.625, 0.375, 0.625, 0.4375, 0.625, 0.5, 0.625, 0.4375, 0.625, 0.4375, 0.625, 0.5, 0.75, 0.5625, 0.7033, 0.5625, 0.6875, 0.5625, 0.75, 0.5625, 0.75, 0.5625, 0.6875, 0.5625, 0.6875, 0.5625, 0.75, 0.5625, 0.625, 0.5, 0.625, 0.4477, 0.625, 0.4554, 0.625, 0.5, 0.625, 0.4477, 0.625, 0.375, 0.625, 0.375, 0.625, 0.4554, 0.6875, 0.5625, 0.625, 0.5625, 0.625, 0.5625, 0.6875, 0.5625, 0.625, 0.5625, 0.625, 0.5331, 0.625, 0.5625, 0.75, 0.5625, 0.6875, 0.5625, 0.7033, 0.5625, 0.75, 0.5625, 0.625, 0.5, 0.625, 0.4554, 0.625, 0.4375, 0.625, 0.5, 0.625, 0.4554, 0.625, 0.375, 0.625, 0.375, 0.625, 0.4375, 0.6875, 0.5625, 0.625, 0.5625, 0.625, 0.5625, 0.7033, 0.5625, 0.625, 0.5625, 0.625, 0.5, 0.625, 0.5, 0.625, 0.5625, 0.625, 0.5, 0.625, 0.4375, 0.625, 0.4375, 0.625, 0.5, 0.625, 0.5625, 0.625, 0.5, 0.625, 0.5, 0.625, 0.5625, 0.498, 0.511, 0.3852, 0.5146, 0.375, 0.5, 0.4973, 0.4767, 0.3854, 0.5312, 0.3855, 0.5479, 0.375, 0.5625, 0.375, 0.5311, 0.5475, 0.4964, 0.498, 0.511, 0.4973, 0.4767, 0.5612, 0.481, 0.563, 0.5599, 0.5828, 0.5313, 0.5886, 0.5652, 0.4976, 0.5515, 0.563, 0.5599, 0.5886, 0.5652, 0.4973, 0.5625, 0.3855, 0.5479, 0.4976, 0.5515, 0.4973, 0.5625, 0.375, 0.5625, 0.498, 0.511, 0.5289, 0.5052, 0.5569, 0.5296, 0.4978, 0.5328, 0.5655, 0.5264, 0.5475, 0.4964, 0.5612, 0.481, 0.3852, 0.5146, 0.498, 0.511, 0.4978, 0.5328, 0.3854, 0.5321, 0.3855, 0.5479, 0.3855, 0.5479, 0.3855, 0.5479, 0.3855, 0.5479, 0.563, 0.5599, 0.4976, 0.5515, 0.4976, 0.5515, 0.5416, 0.556, 0.5475, 0.4964, 0.5655, 0.5264, 0.5569, 0.5296, 0.5289, 0.5052, 0.498, 0.511, 0.5475, 0.4964, 0.5289, 0.5052, 0.498, 0.511, 0.3852, 0.5146, 0.498, 0.511, 0.498, 0.511, 0.3852, 0.5146, 0.4978, 0.5328, 0.5569, 0.5296, 0.5416, 0.556, 0.4976, 0.5515, 0.3854, 0.5321, 0.4978, 0.5328, 0.4976, 0.5515, 0.3855, 0.5479, 0.625, 0.4375, 0.625, 0.375, 0.625, 0.375, 0.625, 0.4375, 0.6875, 0.5625, 0.625, 0.5625, 0.625, 0.5625, 0.6875, 0.5625, 0.6875, 0.5625, 0.625, 0.5625, 0.625, 0.5625, 0.6875, 0.5625, 0.625, 0.4375, 0.625, 0.375, 0.625, 0.375, 0.625, 0.4375, 0.75, 0.5625, 0.6875, 0.5625, 0.6875, 0.5625, 0.75, 0.5625, 0.625, 0.5625, 0.625, 0.5, 0.625, 0.5, 0.625, 0.5625, 0.75, 0.5625, 0.6875, 0.5625, 0.6875, 0.5625, 0.75, 0.5625, 0.625, 0.5625, 0.625, 0.5, 0.625, 0.5, 0.625, 0.5625, 0.625, 0.5, 0.625, 0.4375, 0.625, 0.4375, 0.625, 0.5, 0.75, 0.5625, 0.6875, 0.5625, 0.6875, 0.5625, 0.75, 0.5625, 0.3855, 0.5479, 0.3854, 0.5312, 0.3854, 0.5312, 0.3855, 0.5479, 0.3852, 0.5146, 0.3852, 0.5146, 0.3852, 0.5146, 0.3852, 0.5146, 0.3854, 0.5321, 0.3855, 0.5479, 0.3855, 0.5479, 0.3854, 0.5321, 0.3852, 0.5146, 0.3854, 0.5321, 0.3854, 0.5321, 0.3852, 0.5146, 0.3854, 0.5312, 0.3852, 0.5146, 0.3852, 0.5146, 0.3854, 0.5312, 0.3855, 0.5479, 0.3854, 0.5312, 0.3854, 0.5312, 0.3855, 0.5479, 0.3852, 0.5146, 0.3854, 0.5312, 0.375, 0.5311, 0.375, 0.5, 0.3125, 0.5, 0.375, 0.5, 0.375, 0.5311, 0.3125, 0.524, 0.25, 0.5, 0.3125, 0.5, 0.3125, 0.524, 0.25, 0.5206, 0.3855, 0.5479, 0.3854, 0.5312, 0.3852, 0.5146, 0.3852, 0.5146, 0.3854, 0.5321, 0.3855, 0.5479, 0.3852, 0.5146, 0.3852, 0.5146, 0.3852, 0.5146, 0.3852, 0.5146, 0.3854, 0.5312, 0.3852, 0.5146, 0.3852, 0.5146, 0.3854, 0.5312, 0.3854, 0.5321, 0.3855, 0.5479, 0.3855, 0.5479, 0.3854, 0.5321, 0.3852, 0.5146, 0.3854, 0.5321, 0.3854, 0.5321, 0.3852, 0.5146, 0.3855, 0.5479, 0.3855, 0.5479, 0.3855, 0.5479, 0.3855, 0.5479, 0.3855, 0.5479, 0.3855, 0.5479, 0.3855, 0.5479, 0.3855, 0.5479, 0.3852, 0.5146, 0.3854, 0.5321, 0.3854, 0.5321, 0.3852, 0.5146, 0.3854, 0.5321, 0.3855, 0.5479, 0.3855, 0.5479, 0.3854, 0.5321, 0.3854, 0.5312, 0.3852, 0.5146, 0.3852, 0.5146, 0.3854, 0.5312, 0.3852, 0.5146, 0.3852, 0.5146, 0.3852, 0.5146, 0.3852, 0.5146, 0.3855, 0.5479, 0.3854, 0.5312, 0.3854, 0.5312, 0.3855, 0.5479, 0.3855, 0.5479, 0.3855, 0.5479, 0.3855, 0.5479, 0.3855, 0.5479, 0.3852, 0.5146, 0.3854, 0.5321, 0.3854, 0.5321, 0.3852, 0.5146, 0.3854, 0.5321, 0.3855, 0.5479, 0.3855, 0.5479, 0.3854, 0.5321, 0.3854, 0.5312, 0.3852, 0.5146, 0.3852, 0.5146, 0.3854, 0.5312, 0.3852, 0.5146, 0.3852, 0.5146, 0.3852, 0.5146, 0.3852, 0.5146, 0.3855, 0.5479, 0.3854, 0.5312, 0.3854, 0.5312, 0.3855, 0.5479, 0.3855, 0.5479, 0.3854, 0.5312, 0.3854, 0.5312, 0.3855, 0.5479, 0.3852, 0.5146, 0.3852, 0.5146, 0.3852, 0.5146, 0.3852, 0.5146, 0.3854, 0.5312, 0.3852, 0.5146, 0.3852, 0.5146, 0.3854, 0.5312, 0.3854, 0.5321, 0.3855, 0.5479, 0.3855, 0.5479, 0.3854, 0.5321, 0.3852, 0.5146, 0.3854, 0.5321, 0.3854, 0.5321, 0.3852, 0.5146, 0.3855, 0.5479, 0.3855, 0.5479, 0.3855, 0.5479, 0.3855, 0.5479, 0.4973, 0.5625, 0.5886, 0.5652, 0.5612, 0.5873, 0.4973, 0.5873, 0.375, 0.5625, 0.4973, 0.5625, 0.4973, 0.5873, 0.3462, 0.5873, 0.625, 0.5625, 0.6875, 0.5625, 0.6584, 0.5722, 0.25, 0.5625, 0.3125, 0.5625, 0.3125, 0.5873, 0.25, 0.5873, 0.3125, 0.5625, 0.375, 0.5625, 0.3462, 0.5873, 0.3125, 0.5873, 0.5886, 0.5652, 0.6584, 0.5722, 0.6534, 0.5873, 0.5612, 0.5873, 0.6875, 0.5625, 0.75, 0.5625, 0.75, 0.5873, 0.6875, 0.5873, 0.5628, 0.7075, 0.4885, 0.7028, 0.497, 0.7031, 0.5628, 0.7075, 0.625, 0.5625, 0.6875, 0.5625, 0.625, 0.5625, 0.625, 0.5625, 0.625, 0.5, 0.625, 0.5, 0.625, 0.5625, 0.5612, 0.6319, 0.6087, 0.6374, 0.5907, 0.6458, 0.5602, 0.6321, 0.6584, 0.5722, 0.5886, 0.5652, 0.625, 0.5625, 0.6584, 0.5722, 0.6875, 0.5625, 0.6875, 0.5873, 0.6534, 0.5873, 0.25, 0.625, 0.3125, 0.625, 0.3195, 0.6816, 0.25, 0.6858, 0.6352, 0.625, 0.6875, 0.625, 0.6875, 0.6858, 0.6154, 0.6656, 0.6875, 0.625, 0.75, 0.625, 0.75, 0.686, 0.6875, 0.6858, 0.4885, 0.7028, 0.4024, 0.7006, 0.4019, 0.6921, 0.497, 0.7031, 0.3125, 0.625, 0.375, 0.625, 0.375, 0.6676, 0.3195, 0.6816, 0.4024, 0.7006, 0.4973, 0.7335, 0.375, 0.7125, 0.6216, 0.7051, 0.6154, 0.6656, 0.625, 0.7086, 0.3978, 0.6357, 0.375, 0.6676, 0.375, 0.625, 0.4988, 0.6337, 0.3978, 0.6357, 0.375, 0.625, 0.5628, 0.7075, 0.6216, 0.7051, 0.625, 0.7086, 0.6087, 0.6374, 0.5612, 0.6195, 0.6352, 0.625, 0.4001, 0.6601, 0.4024, 0.7006, 0.375, 0.7125, 0.6051, 0.669, 0.6087, 0.6374, 0.6352, 0.625, 0.5676, 0.6687, 0.6051, 0.669, 0.6195, 0.703, 0.5628, 0.7075, 0.4001, 0.6601, 0.4973, 0.6679, 0.497, 0.7031, 0.4019, 0.6921, 0.4973, 0.6679, 0.5676, 0.6687, 0.5628, 0.7075, 0.497, 0.7031, 0.3986, 0.6439, 0.4951, 0.6344, 0.4973, 0.6679, 0.4001, 0.6601, 0.4951, 0.6344, 0.5602, 0.6321, 0.5676, 0.6687, 0.4973, 0.6679, 0.5602, 0.6321, 0.5907, 0.6458, 0.6051, 0.669, 0.5676, 0.6687, 0.4019, 0.6921, 0.4024, 0.7006, 0.4024, 0.7006, 0.4024, 0.7006, 0.6087, 0.6374, 0.6051, 0.669, 0.6051, 0.669, 0.5907, 0.6458, 0.6216, 0.7051, 0.5628, 0.7075, 0.5628, 0.7075, 0.6195, 0.703, 0.3978, 0.6357, 0.4988, 0.6337, 0.4951, 0.6344, 0.3986, 0.6439, 0.3978, 0.6357, 0.3978, 0.6357, 0.3978, 0.6357, 0.3978, 0.6357, 0.4001, 0.6601, 0.3978, 0.6357, 0.3978, 0.6357, 0.4001, 0.6601, 0.4024, 0.7006, 0.4001, 0.6601, 0.4001, 0.6601, 0.4024, 0.7006, 0.3978, 0.6357, 0.3986, 0.6439, 0.3978, 0.6357, 0.3978, 0.6357, 0.4001, 0.6601, 0.4019, 0.6921, 0.4024, 0.7006, 0.4001, 0.6601, 0.4001, 0.6601, 0.3978, 0.6357, 0.3978, 0.6357, 0.4001, 0.6601, 0.625, 0.7086, 0.6875, 0.6858, 0.6875, 0.7224, 0.4001, 0.6601, 0.4024, 0.7006, 0.4024, 0.7006, 0.4001, 0.6601, 0.3978, 0.6357, 0.3978, 0.6357, 0.3978, 0.6357, 0.3978, 0.6357, 0.4001, 0.6601, 0.4024, 0.7006, 0.4024, 0.7006, 0.4001, 0.6601, 0.4024, 0.7006, 0.4001, 0.6601, 0.4001, 0.6601, 0.4024, 0.7006, 0.4024, 0.7006, 0.4024, 0.7006, 0.4024, 0.7006, 0.4024, 0.7006, 0.3978, 0.6357, 0.4001, 0.6601, 0.4001, 0.6601, 0.3978, 0.6357, 0.4024, 0.7006, 0.4001, 0.6601, 0.4001, 0.6601, 0.4024, 0.7006, 0.4001, 0.6601, 0.3978, 0.6357, 0.3978, 0.6357, 0.4001, 0.6601, 0.4024, 0.7006, 0.4001, 0.6601, 0.4001, 0.6601, 0.4024, 0.7006, 0.4024, 0.7006, 0.4024, 0.7006, 0.4024, 0.7006, 0.4024, 0.7006, 0.3978, 0.6357, 0.4001, 0.6601, 0.4001, 0.6601, 0.3978, 0.6357, 0.4001, 0.6601, 0.3978, 0.6357, 0.3978, 0.6357, 0.4001, 0.6601, 0.4001, 0.6601, 0.3978, 0.6357, 0.3978, 0.6357, 0.4001, 0.6601, 0.3978, 0.6357, 0.4001, 0.6601, 0.4001, 0.6601, 0.3978, 0.6357, 0.4024, 0.7006, 0.4024, 0.7006, 0.4024, 0.7006, 0.4024, 0.7006, 0.4024, 0.7006, 0.4001, 0.6601, 0.4001, 0.6601, 0.4024, 0.7006, 0.3978, 0.6357, 0.3978, 0.6357, 0.3978, 0.6357, 0.3978, 0.6357, 0.4001, 0.6601, 0.4024, 0.7006, 0.4024, 0.7006, 0.4001, 0.6601, 0.7271, 0.7328, 0.6875, 0.7224, 0.6875, 0.6858, 0.6232, 0.8525, 0.5923, 0.8542, 0.5612, 0.7929, 0.625, 0.8125, 0.5923, 0.8542, 0.5797, 0.875, 0.5612, 0.875, 0.5612, 0.7929, 0.7501, 0.7319, 0.7271, 0.7328, 0.6875, 0.6858, 0.75, 0.686, 0.5923, 0.8542, 0.6232, 0.8525, 0.6237, 0.875, 0.5797, 0.875, 0.7316, 0.7381, 0.7501, 0.7319, 0.7501, 0.7504, 0.7275, 0.7511, 0.5923, 0.8542, 0.5797, 0.875, 0.5797, 0.875, 0.5923, 0.8542, 0.7275, 0.7511, 0.7271, 0.7328, 0.7316, 0.7381, 0.7275, 0.7511, 0.5797, 0.875, 0.5923, 0.8542, 0.5923, 0.8542, 0.5797, 0.875, 0.5923, 0.8542, 0.5923, 0.8542, 0.5923, 0.8542, 0.5923, 0.8542, 0.5797, 0.875, 0.5923, 0.8542, 0.5923, 0.8542, 0.5797, 0.875, 0.75, 0.5625, 0.6875, 0.5625, 0.6875, 0.5625, 0.75, 0.5625, 0.625, 0.4439, 0.625, 0.375, 0.625, 0.375, 0.625, 0.4375, 0.625, 0.5, 0.625, 0.4375, 0.625, 0.4375, 0.625, 0.5, 0.6875, 0.5625, 0.625, 0.5625, 0.625, 0.5625, 0.6875, 0.5625, 0.625, 0.375, 0.625, 0.4439, 0.625, 0.4375, 0.625, 0.375, 0.625, 0.5625, 0.625, 0.5, 0.625, 0.5, 0.625, 0.5625, 0.625, 0.5, 0.625, 0.4439, 0.625, 0.4375, 0.625, 0.5, 0.6875, 0.5625, 0.625, 0.5625, 0.625, 0.5625, 0.6875, 0.5625, 0.625, 0.4375, 0.625, 0.375, 0.625, 0.375, 0.625, 0.4375, 0.625, 0.4439, 0.625, 0.4375, 0.625, 0.4375, 0.625, 0.4375, 0.625, 0.4375, 0.625, 0.375, 0.625, 0.375, 0.625, 0.4375, 0.625, 0.4375, 0.625, 0.375, 0.625, 0.375, 0.625, 0.4375, 0.625, 0.4375, 0.625, 0.4375, 0.625, 0.4375, 0.625, 0.4375, 0.625, 0.5, 0.625, 0.4375, 0.625, 0.4439, 0.638, 0.454, 0.64, 0.5142, 0.625, 0.5, 0.625, 0.4375, 0.6425, 0.4166, 0.638, 0.454, 0.625, 0.4375, 0.625, 0.375, 0.64, 0.5142, 0.6451, 0.5322, 0.625, 0.5625, 0.625, 0.5, 0.6451, 0.5322, 0.6647, 0.5363, 0.6875, 0.5625, 0.625, 0.5625, 0.6647, 0.5363, 0.7186, 0.5349, 0.75, 0.5625, 0.6875, 0.5625, 0.7186, 0.5349, 0.6425, 0.4166, 0.7229, 0.5219, 0.75, 0.5625, 0.638, 0.454, 0.6425, 0.4166, 0.6425, 0.4166, 0.638, 0.454, 0.7229, 0.5219, 0.6425, 0.4166, 0.625, 0.375, 0.6451, 0.5322, 0.64, 0.5142, 0.64, 0.5142, 0.6451, 0.5322, 0.7186, 0.5349, 0.6788, 0.5393, 0.6788, 0.5393, 0.7186, 0.5349, 0.6425, 0.4166, 0.7186, 0.5349, 0.6425, 0.4166, 0.7186, 0.5349, 0.6788, 0.5393, 0.638, 0.454, 0.6425, 0.4166, 0.6451, 0.5322, 0.64, 0.5142, 0.64, 0.5142, 0.64, 0.5142, 0.638, 0.454, 0.638, 0.454, 0.64, 0.5142, 0.638, 0.454, 0.6425, 0.4166, 0.6425, 0.4166, 0.638, 0.454, 0.6788, 0.5393, 0.6451, 0.5322, 0.6451, 0.5322, 0.6788, 0.5393, 0.64, 0.5142, 0.638, 0.454, 0.638, 0.454, 0.64, 0.5142, 0.6788, 0.5393, 0.6451, 0.5322, 0.6451, 0.5322, 0.6788, 0.5393, 0.638, 0.454, 0.6425, 0.4166, 0.6425, 0.4166, 0.638, 0.454, 0.6425, 0.4166, 0.7186, 0.5349, 0.7186, 0.5349, 0.6425, 0.4166, 0.6451, 0.5322, 0.64, 0.5142, 0.64, 0.5142, 0.6451, 0.5322, 0.7186, 0.5349, 0.6788, 0.5393, 0.6788, 0.5393, 0.7186, 0.5349, 0.6425, 0.4166, 0.7186, 0.5349, 0.7186, 0.5349, 0.6425, 0.4166, 0.7186, 0.5349, 0.6788, 0.5393, 0.6788, 0.5393, 0.7186, 0.5349, 0.6451, 0.5322, 0.64, 0.5142, 0.64, 0.5142, 0.6451, 0.5322, 0.64, 0.5142, 0.638, 0.454, 0.638, 0.454, 0.64, 0.5142, 0.64, 0.5142, 0.638, 0.454, 0.638, 0.454, 0.64, 0.5142, 0.6451, 0.5322, 0.64, 0.5142, 0.64, 0.5142, 0.6451, 0.5322, 0.7186, 0.5349, 0.6788, 0.5393, 0.6788, 0.5393, 0.7186, 0.5349, 0.6425, 0.4166, 0.7186, 0.5349, 0.7186, 0.5349, 0.6425, 0.4166, 0.6788, 0.5393, 0.6451, 0.5322, 0.6451, 0.5322, 0.6788, 0.5393, 0.638, 0.454, 0.6425, 0.4166, 0.6425, 0.4166, 0.638, 0.454, 0.64, 0.5142, 0.638, 0.454, 0.638, 0.454, 0.64, 0.5142, 0.6451, 0.5322, 0.64, 0.5142, 0.64, 0.5142, 0.6451, 0.5322, 0.64, 0.5142, 0.638, 0.454, 0.638, 0.454, 0.64, 0.5142, 0.6788, 0.5393, 0.6451, 0.5322, 0.6451, 0.5322, 0.6788, 0.5393, 0.638, 0.454, 0.6425, 0.4166, 0.6425, 0.4166, 0.638, 0.454, 0.6425, 0.4166, 0.7186, 0.5349, 0.7186, 0.5349, 0.6425, 0.4166, 0.6425, 0.4166, 0.7186, 0.5349, 0.7186, 0.5349, 0.6425, 0.4166, 0.638, 0.454, 0.6425, 0.4166, 0.6425, 0.4166, 0.6388, 0.477, 0.6842, 0.5387, 0.6451, 0.5322, 0.6451, 0.5322, 0.6895, 0.5381, 0.638, 0.454, 0.6425, 0.4166, 0.6425, 0.4166, 0.638, 0.454, 0.6425, 0.4166, 0.7186, 0.5349, 0.7186, 0.5349, 0.6425, 0.4166, 0.7186, 0.5349, 0.6842, 0.5387, 0.6895, 0.5381, 0.7186, 0.5349, 0.6425, 0.4166, 0.7186, 0.5349, 0.7186, 0.5349, 0.6425, 0.4166, 0.6388, 0.477, 0.6425, 0.4166, 0.6425, 0.4166, 0.638, 0.454, 0.7186, 0.5349, 0.6895, 0.5381, 0.6788, 0.5393, 0.7186, 0.5349, 0.6451, 0.5322, 0.64, 0.5142, 0.64, 0.5142, 0.6451, 0.5322, 0.64, 0.5142, 0.638, 0.454, 0.6388, 0.477, 0.64, 0.5142, 0.6895, 0.5381, 0.6451, 0.5322, 0.6451, 0.5322, 0.6788, 0.5393, 0.638, 0.454, 0.6425, 0.4166, 0.6425, 0.4166, 0.638, 0.454, 0.6788, 0.5393, 0.6451, 0.5322, 0.6451, 0.5322, 0.6788, 0.5393, 0.6425, 0.4166, 0.7186, 0.5349, 0.7186, 0.5349, 0.6425, 0.4166, 0.6425, 0.4166, 0.7186, 0.5349, 0.6788, 0.5393, 0.6788, 0.5393, 0.7186, 0.5349, 0.6451, 0.5322, 0.64, 0.5142, 0.64, 0.5142, 0.64, 0.5142, 0.6451, 0.5322, 0.64, 0.5142, 0.64, 0.5142, 0.64, 0.5142, 0.64, 0.5142, 0.638, 0.454, 0.6425, 0.4166, 0.6425, 0.4166, 0.638, 0.454, 0.638, 0.454, 0.6425, 0.4166, 0.6425, 0.4166, 0.638, 0.454, 0.64, 0.5142, 0.638, 0.454, 0.638, 0.454, 0.64, 0.5142, 0.64, 0.5142, 0.638, 0.454, 0.638, 0.454, 0.64, 0.5142, 0.6425, 0.4166, 0.638, 0.454, 0.638, 0.454, 0.6425, 0.4166, 0.64, 0.5142, 0.638, 0.454, 0.638, 0.454, 0.64, 0.5142, 0.638, 0.454, 0.64, 0.5142, 0.64, 0.5142, 0.638, 0.454, 0.6425, 0.4166, 0.6425, 0.4166, 0.6425, 0.4166, 0.6425, 0.4166, 0.6788, 0.5393, 0.6451, 0.5322, 0.64, 0.5142, 0.638, 0.454, 0.7186, 0.5349, 0.6788, 0.5393, 0.6788, 0.5393, 0.7186, 0.5349, 0.6451, 0.5322, 0.64, 0.5142, 0.64, 0.5142, 0.6451, 0.5322, 0.64, 0.5142, 0.6388, 0.477, 0.638, 0.454, 0.64, 0.5142, 0.6788, 0.5393, 0.6451, 0.5322, 0.6451, 0.5322, 0.6788, 0.5393, 0.6425, 0.4166, 0.6425, 0.4166, 0.6425, 0.4166, 0.6425, 0.4166, 0.6788, 0.5393, 0.6451, 0.5322, 0.6451, 0.5322, 0.6788, 0.5393, 0.6425, 0.4166, 0.7186, 0.5349, 0.7186, 0.5349, 0.6425, 0.4166, 0.6425, 0.4166, 0.7186, 0.5349, 0.6788, 0.5393, 0.6788, 0.5393, 0.7186, 0.5349, 0.6451, 0.5322, 0.64, 0.5142, 0.64, 0.5142, 0.64, 0.5142, 0.6451, 0.5322, 0.638, 0.454, 0.64, 0.5142, 0.64, 0.5142, 0.638, 0.454, 0.64, 0.5142, 0.638, 0.454, 0.638, 0.454, 0.64, 0.5142, 0.6451, 0.5322, 0.64, 0.5142, 0.64, 0.5142, 0.6451, 0.5322, 0.7186, 0.5349, 0.6788, 0.5393, 0.6788, 0.5393, 0.7186, 0.5349, 0.6425, 0.4166, 0.7186, 0.5349, 0.7186, 0.5349, 0.6425, 0.4166, 0.6788, 0.5393, 0.6451, 0.5322, 0.6451, 0.5322, 0.6788, 0.5393, 0.638, 0.454, 0.6425, 0.4166, 0.6425, 0.4166, 0.638, 0.454, 0.7186, 0.5349, 0.6788, 0.5393, 0.6842, 0.5387, 0.7186, 0.5349, 0.6425, 0.4166, 0.7186, 0.5349, 0.7186, 0.5349, 0.6425, 0.4166, 0.638, 0.454, 0.6425, 0.4166, 0.6425, 0.4166, 0.638, 0.454, 0.6788, 0.5393, 0.6451, 0.5322, 0.6451, 0.5322, 0.6842, 0.5387, 0.6451, 0.5322, 0.64, 0.5142, 0.64, 0.5142, 0.6451, 0.5322, 0.64, 0.5142, 0.638, 0.454, 0.638, 0.454, 0.64, 0.5142, 0.638, 0.454, 0.6425, 0.4166, 0.6425, 0.4166, 0.638, 0.454, 0.64, 0.5142, 0.638, 0.454, 0.638, 0.454, 0.64, 0.5142, 0.638, 0.454, 0.6425, 0.4166, 0.6425, 0.4166, 0.638, 0.454, 0.64, 0.5142, 0.638, 0.454, 0.638, 0.454, 0.64, 0.5142, 0.6425, 0.4166, 0.638, 0.454, 0.638, 0.454, 0.6425, 0.4166, 0.64, 0.5142, 0.638, 0.454, 0.638, 0.454, 0.64, 0.5142, 0.64, 0.5142, 0.64, 0.5142, 0.64, 0.5142, 0.64, 0.5142, 0.638, 0.454, 0.6425, 0.4166, 0.6425, 0.4166, 0.638, 0.454, 0.638, 0.454, 0.6425, 0.4166, 0.6425, 0.4166, 0.638, 0.454, 0.64, 0.5142, 0.64, 0.5142, 0.64, 0.5142, 0.64, 0.5142, 0.64, 0.5142, 0.638, 0.454, 0.638, 0.454, 0.64, 0.5142, 0.6425, 0.4166, 0.638, 0.454, 0.638, 0.454, 0.6425, 0.4166, 0.638, 0.454, 0.64, 0.5142, 0.64, 0.5142, 0.638, 0.454, 0.6425, 0.4166, 0.6425, 0.4166, 0.6425, 0.4166, 0.6425, 0.4166, 0.6875, 0.7224, 0.7271, 0.7328, 0.7275, 0.7511, 0.6875, 0.75, 0.6875, 0.7224, 0.6875, 0.75, 0.625, 0.7086, 0.5612, 0.7929, 0.5954, 0.7471, 0.625, 0.8125, 0.625, 0.8125, 0.5954, 0.7471, 0.625, 0.7086, 0.625, 0.7086, 0.5954, 0.7471, 0.5612, 0.7149, 0.3195, 0.6816, 0.327, 0.7413, 0.375, 0.7125, 0.375, 0.6676, 0.4988, 0.6337, 0.4951, 0.6344, 0.5602, 0.6321, 0.5612, 0.6319, 0.5612, 0.4375, 0.5612, 0.481, 0.625, 0.5, 0.625, 0.4477, 0.5923, 0.8542, 0.5923, 0.8542, 0.6232, 0.8525, 0.6232, 0.8525, 0.7271, 0.7328, 0.7316, 0.7381, 0.7501, 0.7319, 0.7501, 0.7319, 0.6875, 0.5873, 0.6875, 0.625, 0.75, 0.625, 0.75, 0.5873, 0.5612, 0.5873, 0.5612, 0.6195, 0.6352, 0.625, 0.6534, 0.5873, 0.3125, 0.5873, 0.3125, 0.625, 0.375, 0.625, 0.3462, 0.5873, 0.25, 0.5873, 0.25, 0.625, 0.3125, 0.625, 0.3125, 0.5873, 0.6534, 0.5873, 0.6352, 0.625, 0.6875, 0.625, 0.6875, 0.5873, 0.6154, 0.6656, 0.625, 0.7086, 0.6875, 0.6858, 0.5612, 0.7149, 0.5612, 0.7929, 0.5954, 0.7471, 0.5612, 0.375, 0.5612, 0.4375, 0.625, 0.4477, 0.625, 0.375, 0.25, 0.6858, 0.25, 0.75, 0.327, 0.7413, 0.3195, 0.6816, 0.375, 0.375, 0.375, 0.4375, 0.4973, 0.4375, 0.4973, 0.375, 0.375, 0.7125, 0.375, 0.7894, 0.4973, 0.8129, 0.4973, 0.7335, 0.3462, 0.5873, 0.375, 0.625, 0.4973, 0.6217, 0.4973, 0.5873, 0.375, 0.7894, 0.375, 0.875, 0.4973, 0.875, 0.4973, 0.8129, 0.375, 0.4375, 0.375, 0.5, 0.4973, 0.4767, 0.4973, 0.4375, 0.3986, 0.6439, 0.3978, 0.6357, 0.4001, 0.6601, 0.4001, 0.6601, 0.4973, 0.375, 0.4973, 0.4375, 0.5612, 0.4375, 0.5612, 0.375, 0.4973, 0.7335, 0.4973, 0.8129, 0.5612, 0.7929, 0.5612, 0.7149, 0.4973, 0.5873, 0.4973, 0.6217, 0.5612, 0.6195, 0.5612, 0.5873, 0.4973, 0.8129, 0.4973, 0.875, 0.5612, 0.875, 0.5612, 0.7929, 0.4973, 0.4375, 0.4973, 0.4767, 0.5612, 0.481, 0.5612, 0.4375, 0.6051, 0.669, 0.6051, 0.669, 0.6195, 0.703, 0.6216, 0.7051, 0.5655, 0.5264, 0.5569, 0.5296, 0.5416, 0.556, 0.563, 0.5599, 0.4976, 0.5515, 0.4976, 0.5515, 0.3855, 0.5479, 0.3855, 0.5479, 0.625, 0.5625, 0.625, 0.5625, 0.625, 0.5, 0.625, 0.5, 0.25, 0.5206, 0.25, 0.5625, 0.3125, 0.5625, 0.3125, 0.524, 0.7033, 0.5625, 0.6875, 0.5625, 0.625, 0.5625, 0.625, 0.5625, 0.3125, 0.524, 0.3125, 0.5625, 0.375, 0.5625, 0.375, 0.5311, 0.5612, 0.481, 0.5768, 0.5432, 0.5912, 0.5172, 0.625, 0.4375, 0.625, 0.4375, 0.625, 0.375, 0.625, 0.375, 0.625, 0.5, 0.625, 0.5, 0.625, 0.4375, 0.625, 0.4375, 0.75, 0.5625, 0.75, 0.5625, 0.6875, 0.5625, 0.7033, 0.5625, 0.75, 0.5625, 0.75, 0.5625, 0.6875, 0.5625, 0.6875, 0.5625, 0.625, 0.5, 0.625, 0.5, 0.625, 0.4554, 0.625, 0.4477, 0.625, 0.4477, 0.625, 0.4554, 0.625, 0.375, 0.625, 0.375, 0.6875, 0.5625, 0.6875, 0.5625, 0.625, 0.5625, 0.625, 0.5625, 0.625, 0.5625, 0.625, 0.5625, 0.625, 0.5331, 0.75, 0.5625, 0.75, 0.5625, 0.7033, 0.5625, 0.6875, 0.5625, 0.625, 0.5, 0.625, 0.5, 0.625, 0.4375, 0.625, 0.4554, 0.625, 0.4554, 0.625, 0.4375, 0.625, 0.375, 0.625, 0.375, 0.6875, 0.5625, 0.7033, 0.5625, 0.625, 0.5625, 0.625, 0.5625, 0.625, 0.5625, 0.625, 0.5625, 0.625, 0.5, 0.625, 0.5, 0.625, 0.5, 0.625, 0.5, 0.625, 0.4375, 0.625, 0.4375, 0.625, 0.5625, 0.625, 0.5625, 0.625, 0.5, 0.625, 0.5, 0.498, 0.511, 0.4973, 0.4767, 0.375, 0.5, 0.3852, 0.5146, 0.3854, 0.5312, 0.375, 0.5311, 0.375, 0.5625, 0.3855, 0.5479, 0.5475, 0.4964, 0.5612, 0.481, 0.4973, 0.4767, 0.498, 0.511, 0.563, 0.5599, 0.5886, 0.5652, 0.5828, 0.5313, 0.4976, 0.5515, 0.4973, 0.5625, 0.5886, 0.5652, 0.563, 0.5599, 0.3855, 0.5479, 0.375, 0.5625, 0.4973, 0.5625, 0.4976, 0.5515, 0.498, 0.511, 0.4978, 0.5328, 0.5569, 0.5296, 0.5289, 0.5052, 0.5655, 0.5264, 0.5612, 0.481, 0.5475, 0.4964, 0.3852, 0.5146, 0.3854, 0.5321, 0.4978, 0.5328, 0.498, 0.511, 0.3855, 0.5479, 0.3855, 0.5479, 0.3855, 0.5479, 0.3855, 0.5479, 0.563, 0.5599, 0.5416, 0.556, 0.4976, 0.5515, 0.4976, 0.5515, 0.5475, 0.4964, 0.5289, 0.5052, 0.5569, 0.5296, 0.5655, 0.5264, 0.498, 0.511, 0.498, 0.511, 0.5289, 0.5052, 0.5475, 0.4964, 0.3852, 0.5146, 0.3852, 0.5146, 0.498, 0.511, 0.498, 0.511, 0.4978, 0.5328, 0.4976, 0.5515, 0.5416, 0.556, 0.5569, 0.5296, 0.3854, 0.5321, 0.3855, 0.5479, 0.4976, 0.5515, 0.4978, 0.5328, 0.625, 0.4375, 0.625, 0.4375, 0.625, 0.375, 0.625, 0.375, 0.6875, 0.5625, 0.6875, 0.5625, 0.625, 0.5625, 0.625, 0.5625, 0.6875, 0.5625, 0.6875, 0.5625, 0.625, 0.5625, 0.625, 0.5625, 0.625, 0.4375, 0.625, 0.4375, 0.625, 0.375, 0.625, 0.375, 0.75, 0.5625, 0.75, 0.5625, 0.6875, 0.5625, 0.6875, 0.5625, 0.625, 0.5625, 0.625, 0.5625, 0.625, 0.5, 0.625, 0.5, 0.75, 0.5625, 0.75, 0.5625, 0.6875, 0.5625, 0.6875, 0.5625, 0.625, 0.5625, 0.625, 0.5625, 0.625, 0.5, 0.625, 0.5, 0.625, 0.5, 0.625, 0.5, 0.625, 0.4375, 0.625, 0.4375, 0.75, 0.5625, 0.75, 0.5625, 0.6875, 0.5625, 0.6875, 0.5625, 0.3855, 0.5479, 0.3855, 0.5479, 0.3854, 0.5312, 0.3854, 0.5312, 0.3852, 0.5146, 0.3852, 0.5146, 0.3852, 0.5146, 0.3852, 0.5146, 0.3854, 0.5321, 0.3854, 0.5321, 0.3855, 0.5479, 0.3855, 0.5479, 0.3852, 0.5146, 0.3852, 0.5146, 0.3854, 0.5321, 0.3854, 0.5321, 0.3854, 0.5312, 0.3854, 0.5312, 0.3852, 0.5146, 0.3852, 0.5146, 0.3855, 0.5479, 0.3855, 0.5479, 0.3854, 0.5312, 0.3854, 0.5312, 0.3852, 0.5146, 0.375, 0.5, 0.375, 0.5311, 0.3854, 0.5312, 0.3125, 0.5, 0.3125, 0.524, 0.375, 0.5311, 0.375, 0.5, 0.25, 0.5, 0.25, 0.5206, 0.3125, 0.524, 0.3125, 0.5, 0.3855, 0.5479, 0.3855, 0.5479, 0.3854, 0.5321, 0.3852, 0.5146, 0.3852, 0.5146, 0.3854, 0.5312, 0.3852, 0.5146, 0.3852, 0.5146, 0.3852, 0.5146, 0.3852, 0.5146, 0.3854, 0.5312, 0.3854, 0.5312, 0.3852, 0.5146, 0.3852, 0.5146, 0.3854, 0.5321, 0.3854, 0.5321, 0.3855, 0.5479, 0.3855, 0.5479, 0.3852, 0.5146, 0.3852, 0.5146, 0.3854, 0.5321, 0.3854, 0.5321, 0.3855, 0.5479, 0.3855, 0.5479, 0.3855, 0.5479, 0.3855, 0.5479, 0.3855, 0.5479, 0.3855, 0.5479, 0.3855, 0.5479, 0.3855, 0.5479, 0.3852, 0.5146, 0.3852, 0.5146, 0.3854, 0.5321, 0.3854, 0.5321, 0.3854, 0.5321, 0.3854, 0.5321, 0.3855, 0.5479, 0.3855, 0.5479, 0.3854, 0.5312, 0.3854, 0.5312, 0.3852, 0.5146, 0.3852, 0.5146, 0.3852, 0.5146, 0.3852, 0.5146, 0.3852, 0.5146, 0.3852, 0.5146, 0.3855, 0.5479, 0.3855, 0.5479, 0.3854, 0.5312, 0.3854, 0.5312, 0.3855, 0.5479, 0.3855, 0.5479, 0.3855, 0.5479, 0.3855, 0.5479, 0.3852, 0.5146, 0.3852, 0.5146, 0.3854, 0.5321, 0.3854, 0.5321, 0.3854, 0.5321, 0.3854, 0.5321, 0.3855, 0.5479, 0.3855, 0.5479, 0.3854, 0.5312, 0.3854, 0.5312, 0.3852, 0.5146, 0.3852, 0.5146, 0.3852, 0.5146, 0.3852, 0.5146, 0.3852, 0.5146, 0.3852, 0.5146, 0.3855, 0.5479, 0.3855, 0.5479, 0.3854, 0.5312, 0.3854, 0.5312, 0.3855, 0.5479, 0.3855, 0.5479, 0.3854, 0.5312, 0.3854, 0.5312, 0.3852, 0.5146, 0.3852, 0.5146, 0.3852, 0.5146, 0.3852, 0.5146, 0.3854, 0.5312, 0.3854, 0.5312, 0.3852, 0.5146, 0.3852, 0.5146, 0.3854, 0.5321, 0.3854, 0.5321, 0.3855, 0.5479, 0.3855, 0.5479, 0.3852, 0.5146, 0.3852, 0.5146, 0.3854, 0.5321, 0.3854, 0.5321, 0.3855, 0.5479, 0.3855, 0.5479, 0.3855, 0.5479, 0.3855, 0.5479, 0.4973, 0.5625, 0.4973, 0.5873, 0.5612, 0.5873, 0.5886, 0.5652, 0.375, 0.5625, 0.3462, 0.5873, 0.4973, 0.5873, 0.4973, 0.5625, 0.625, 0.5625, 0.6584, 0.5722, 0.6875, 0.5625, 0.25, 0.5625, 0.25, 0.5873, 0.3125, 0.5873, 0.3125, 0.5625, 0.3125, 0.5625, 0.3125, 0.5873, 0.3462, 0.5873, 0.375, 0.5625, 0.5886, 0.5652, 0.5612, 0.5873, 0.6534, 0.5873, 0.6584, 0.5722, 0.6875, 0.5625, 0.6875, 0.5873, 0.75, 0.5873, 0.75, 0.5625, 0.5628, 0.7075, 0.5628, 0.7075, 0.497, 0.7031, 0.4885, 0.7028, 0.625, 0.5625, 0.625, 0.5625, 0.6875, 0.5625, 0.625, 0.5625, 0.625, 0.5625, 0.625, 0.5, 0.625, 0.5, 0.5612, 0.6319, 0.5602, 0.6321, 0.5907, 0.6458, 0.6087, 0.6374, 0.6584, 0.5722, 0.625, 0.5625, 0.5886, 0.5652, 0.6584, 0.5722, 0.6534, 0.5873, 0.6875, 0.5873, 0.6875, 0.5625, 0.25, 0.625, 0.25, 0.6858, 0.3195, 0.6816, 0.3125, 0.625, 0.6352, 0.625, 0.6154, 0.6656, 0.6875, 0.6858, 0.6875, 0.625, 0.6875, 0.625, 0.6875, 0.6858, 0.75, 0.686, 0.75, 0.625, 0.4885, 0.7028, 0.497, 0.7031, 0.4019, 0.6921, 0.4024, 0.7006, 0.3125, 0.625, 0.3195, 0.6816, 0.375, 0.6676, 0.375, 0.625, 0.4024, 0.7006, 0.375, 0.7125, 0.4973, 0.7335, 0.6216, 0.7051, 0.625, 0.7086, 0.6154, 0.6656, 0.3978, 0.6357, 0.375, 0.625, 0.375, 0.6676, 0.4988, 0.6337, 0.375, 0.625, 0.3978, 0.6357, 0.5628, 0.7075, 0.625, 0.7086, 0.6216, 0.7051, 0.6087, 0.6374, 0.6352, 0.625, 0.5612, 0.6195, 0.4001, 0.6601, 0.375, 0.7125, 0.4024, 0.7006, 0.6051, 0.669, 0.6352, 0.625, 0.6087, 0.6374, 0.5676, 0.6687, 0.5628, 0.7075, 0.6195, 0.703, 0.6051, 0.669, 0.4001, 0.6601, 0.4019, 0.6921, 0.497, 0.7031, 0.4973, 0.6679, 0.4973, 0.6679, 0.497, 0.7031, 0.5628, 0.7075, 0.5676, 0.6687, 0.3986, 0.6439, 0.4001, 0.6601, 0.4973, 0.6679, 0.4951, 0.6344, 0.4951, 0.6344, 0.4973, 0.6679, 0.5676, 0.6687, 0.5602, 0.6321, 0.5602, 0.6321, 0.5676, 0.6687, 0.6051, 0.669, 0.5907, 0.6458, 0.4019, 0.6921, 0.4024, 0.7006, 0.4024, 0.7006, 0.4024, 0.7006, 0.6087, 0.6374, 0.5907, 0.6458, 0.6051, 0.669, 0.6051, 0.669, 0.6216, 0.7051, 0.6195, 0.703, 0.5628, 0.7075, 0.5628, 0.7075, 0.3978, 0.6357, 0.3986, 0.6439, 0.4951, 0.6344, 0.4988, 0.6337, 0.3978, 0.6357, 0.3978, 0.6357, 0.3978, 0.6357, 0.3978, 0.6357, 0.4001, 0.6601, 0.4001, 0.6601, 0.3978, 0.6357, 0.3978, 0.6357, 0.4024, 0.7006, 0.4024, 0.7006, 0.4001, 0.6601, 0.4001, 0.6601, 0.3978, 0.6357, 0.3978, 0.6357, 0.3978, 0.6357, 0.3986, 0.6439, 0.4001, 0.6601, 0.4001, 0.6601, 0.4024, 0.7006, 0.4019, 0.6921, 0.4001, 0.6601, 0.4001, 0.6601, 0.3978, 0.6357, 0.3978, 0.6357, 0.625, 0.7086, 0.6875, 0.7224, 0.6875, 0.6858, 0.4001, 0.6601, 0.4001, 0.6601, 0.4024, 0.7006, 0.4024, 0.7006, 0.3978, 0.6357, 0.3978, 0.6357, 0.3978, 0.6357, 0.3978, 0.6357, 0.4001, 0.6601, 0.4001, 0.6601, 0.4024, 0.7006, 0.4024, 0.7006, 0.4024, 0.7006, 0.4024, 0.7006, 0.4001, 0.6601, 0.4001, 0.6601, 0.4024, 0.7006, 0.4024, 0.7006, 0.4024, 0.7006, 0.4024, 0.7006, 0.3978, 0.6357, 0.3978, 0.6357, 0.4001, 0.6601, 0.4001, 0.6601, 0.4024, 0.7006, 0.4024, 0.7006, 0.4001, 0.6601, 0.4001, 0.6601, 0.4001, 0.6601, 0.4001, 0.6601, 0.3978, 0.6357, 0.3978, 0.6357, 0.4024, 0.7006, 0.4024, 0.7006, 0.4001, 0.6601, 0.4001, 0.6601, 0.4024, 0.7006, 0.4024, 0.7006, 0.4024, 0.7006, 0.4024, 0.7006, 0.3978, 0.6357, 0.3978, 0.6357, 0.4001, 0.6601, 0.4001, 0.6601, 0.4001, 0.6601, 0.4001, 0.6601, 0.3978, 0.6357, 0.3978, 0.6357, 0.4001, 0.6601, 0.4001, 0.6601, 0.3978, 0.6357, 0.3978, 0.6357, 0.3978, 0.6357, 0.3978, 0.6357, 0.4001, 0.6601, 0.4001, 0.6601, 0.4024, 0.7006, 0.4024, 0.7006, 0.4024, 0.7006, 0.4024, 0.7006, 0.4024, 0.7006, 0.4024, 0.7006, 0.4001, 0.6601, 0.4001, 0.6601, 0.3978, 0.6357, 0.3978, 0.6357, 0.3978, 0.6357, 0.3978, 0.6357, 0.4001, 0.6601, 0.4001, 0.6601, 0.4024, 0.7006, 0.4024, 0.7006, 0.7271, 0.7328, 0.6875, 0.6858, 0.6875, 0.7224, 0.6232, 0.8525, 0.625, 0.8125, 0.5612, 0.7929, 0.5923, 0.8542, 0.5923, 0.8542, 0.5612, 0.7929, 0.5612, 0.875, 0.5797, 0.875, 0.7501, 0.7319, 0.75, 0.686, 0.6875, 0.6858, 0.7271, 0.7328, 0.5923, 0.8542, 0.5797, 0.875, 0.6237, 0.875, 0.6232, 0.8525, 0.7316, 0.7381, 0.7275, 0.7511, 0.7501, 0.7504, 0.7501, 0.7319, 0.5923, 0.8542, 0.5923, 0.8542, 0.5797, 0.875, 0.5797, 0.875, 0.7275, 0.7511, 0.7275, 0.7511, 0.7316, 0.7381, 0.7271, 0.7328, 0.5797, 0.875, 0.5797, 0.875, 0.5923, 0.8542, 0.5923, 0.8542, 0.5923, 0.8542, 0.5923, 0.8542, 0.5923, 0.8542, 0.5923, 0.8542, 0.5797, 0.875, 0.5797, 0.875, 0.5923, 0.8542, 0.5923, 0.8542, 0.75, 0.5625, 0.75, 0.5625, 0.6875, 0.5625, 0.6875, 0.5625, 0.625, 0.4439, 0.625, 0.4375, 0.625, 0.375, 0.625, 0.375, 0.625, 0.5, 0.625, 0.5, 0.625, 0.4375, 0.625, 0.4375, 0.6875, 0.5625, 0.6875, 0.5625, 0.625, 0.5625, 0.625, 0.5625, 0.625, 0.375, 0.625, 0.375, 0.625, 0.4375, 0.625, 0.4439, 0.625, 0.5625, 0.625, 0.5625, 0.625, 0.5, 0.625, 0.5, 0.625, 0.5, 0.625, 0.5, 0.625, 0.4375, 0.625, 0.4439, 0.6875, 0.5625, 0.6875, 0.5625, 0.625, 0.5625, 0.625, 0.5625, 0.625, 0.4375, 0.625, 0.4375, 0.625, 0.375, 0.625, 0.375, 0.625, 0.4439, 0.625, 0.4375, 0.625, 0.4375, 0.625, 0.4375, 0.625, 0.4375, 0.625, 0.4375, 0.625, 0.375, 0.625, 0.375, 0.625, 0.4375, 0.625, 0.4375, 0.625, 0.375, 0.625, 0.375, 0.625, 0.4375, 0.625, 0.4375, 0.625, 0.4375, 0.625, 0.4375, 0.625, 0.5, 0.625, 0.4439, 0.625, 0.4375, 0.638, 0.454, 0.625, 0.4375, 0.625, 0.5, 0.64, 0.5142, 0.6425, 0.4166, 0.625, 0.375, 0.625, 0.4375, 0.638, 0.454, 0.64, 0.5142, 0.625, 0.5, 0.625, 0.5625, 0.6451, 0.5322, 0.6451, 0.5322, 0.625, 0.5625, 0.6875, 0.5625, 0.6647, 0.5363, 0.6647, 0.5363, 0.6875, 0.5625, 0.75, 0.5625, 0.7186, 0.5349, 0.7186, 0.5349, 0.75, 0.5625, 0.7229, 0.5219, 0.6425, 0.4166, 0.638, 0.454, 0.638, 0.454, 0.6425, 0.4166, 0.6425, 0.4166, 0.7229, 0.5219, 0.625, 0.375, 0.6425, 0.4166, 0.6451, 0.5322, 0.6451, 0.5322, 0.64, 0.5142, 0.64, 0.5142, 0.7186, 0.5349, 0.7186, 0.5349, 0.6788, 0.5393, 0.6788, 0.5393, 0.6425, 0.4166, 0.6425, 0.4166, 0.7186, 0.5349, 0.7186, 0.5349, 0.6425, 0.4166, 0.638, 0.454, 0.6788, 0.5393, 0.6451, 0.5322, 0.64, 0.5142, 0.64, 0.5142, 0.64, 0.5142, 0.64, 0.5142, 0.638, 0.454, 0.638, 0.454, 0.638, 0.454, 0.638, 0.454, 0.6425, 0.4166, 0.6425, 0.4166, 0.6788, 0.5393, 0.6788, 0.5393, 0.6451, 0.5322, 0.6451, 0.5322, 0.64, 0.5142, 0.64, 0.5142, 0.638, 0.454, 0.638, 0.454, 0.6788, 0.5393, 0.6788, 0.5393, 0.6451, 0.5322, 0.6451, 0.5322, 0.638, 0.454, 0.638, 0.454, 0.6425, 0.4166, 0.6425, 0.4166, 0.6425, 0.4166, 0.6425, 0.4166, 0.7186, 0.5349, 0.7186, 0.5349, 0.6451, 0.5322, 0.6451, 0.5322, 0.64, 0.5142, 0.64, 0.5142, 0.7186, 0.5349, 0.7186, 0.5349, 0.6788, 0.5393, 0.6788, 0.5393, 0.6425, 0.4166, 0.6425, 0.4166, 0.7186, 0.5349, 0.7186, 0.5349, 0.7186, 0.5349, 0.7186, 0.5349, 0.6788, 0.5393, 0.6788, 0.5393, 0.6451, 0.5322, 0.6451, 0.5322, 0.64, 0.5142, 0.64, 0.5142, 0.64, 0.5142, 0.64, 0.5142, 0.638, 0.454, 0.638, 0.454, 0.64, 0.5142, 0.64, 0.5142, 0.638, 0.454, 0.638, 0.454, 0.6451, 0.5322, 0.6451, 0.5322, 0.64, 0.5142, 0.64, 0.5142, 0.7186, 0.5349, 0.7186, 0.5349, 0.6788, 0.5393, 0.6788, 0.5393, 0.6425, 0.4166, 0.6425, 0.4166, 0.7186, 0.5349, 0.7186, 0.5349, 0.6788, 0.5393, 0.6788, 0.5393, 0.6451, 0.5322, 0.6451, 0.5322, 0.638, 0.454, 0.638, 0.454, 0.6425, 0.4166, 0.6425, 0.4166, 0.64, 0.5142, 0.64, 0.5142, 0.638, 0.454, 0.638, 0.454, 0.6451, 0.5322, 0.6451, 0.5322, 0.64, 0.5142, 0.64, 0.5142, 0.64, 0.5142, 0.64, 0.5142, 0.638, 0.454, 0.638, 0.454, 0.6788, 0.5393, 0.6788, 0.5393, 0.6451, 0.5322, 0.6451, 0.5322, 0.638, 0.454, 0.638, 0.454, 0.6425, 0.4166, 0.6425, 0.4166, 0.6425, 0.4166, 0.6425, 0.4166, 0.7186, 0.5349, 0.7186, 0.5349, 0.6425, 0.4166, 0.6425, 0.4166, 0.7186, 0.5349, 0.7186, 0.5349, 0.638, 0.454, 0.6388, 0.477, 0.6425, 0.4166, 0.6425, 0.4166, 0.6842, 0.5387, 0.6895, 0.5381, 0.6451, 0.5322, 0.6451, 0.5322, 0.638, 0.454, 0.638, 0.454, 0.6425, 0.4166, 0.6425, 0.4166, 0.6425, 0.4166, 0.6425, 0.4166, 0.7186, 0.5349, 0.7186, 0.5349, 0.7186, 0.5349, 0.7186, 0.5349, 0.6895, 0.5381, 0.6842, 0.5387, 0.6425, 0.4166, 0.6425, 0.4166, 0.7186, 0.5349, 0.7186, 0.5349, 0.6388, 0.477, 0.638, 0.454, 0.6425, 0.4166, 0.6425, 0.4166, 0.7186, 0.5349, 0.7186, 0.5349, 0.6788, 0.5393, 0.6895, 0.5381, 0.6451, 0.5322, 0.6451, 0.5322, 0.64, 0.5142, 0.64, 0.5142, 0.64, 0.5142, 0.64, 0.5142, 0.6388, 0.477, 0.638, 0.454, 0.6895, 0.5381, 0.6788, 0.5393, 0.6451, 0.5322, 0.6451, 0.5322, 0.638, 0.454, 0.638, 0.454, 0.6425, 0.4166, 0.6425, 0.4166, 0.6788, 0.5393, 0.6788, 0.5393, 0.6451, 0.5322, 0.6451, 0.5322, 0.6425, 0.4166, 0.6425, 0.4166, 0.6425, 0.4166, 0.7186, 0.5349, 0.7186, 0.5349, 0.7186, 0.5349, 0.7186, 0.5349, 0.6788, 0.5393, 0.6788, 0.5393, 0.6451, 0.5322, 0.6451, 0.5322, 0.64, 0.5142, 0.64, 0.5142, 0.64, 0.5142, 0.64, 0.5142, 0.64, 0.5142, 0.64, 0.5142, 0.64, 0.5142, 0.638, 0.454, 0.638, 0.454, 0.6425, 0.4166, 0.6425, 0.4166, 0.638, 0.454, 0.638, 0.454, 0.6425, 0.4166, 0.6425, 0.4166, 0.64, 0.5142, 0.64, 0.5142, 0.638, 0.454, 0.638, 0.454, 0.64, 0.5142, 0.64, 0.5142, 0.638, 0.454, 0.638, 0.454, 0.6425, 0.4166, 0.6425, 0.4166, 0.638, 0.454, 0.638, 0.454, 0.64, 0.5142, 0.64, 0.5142, 0.638, 0.454, 0.638, 0.454, 0.638, 0.454, 0.638, 0.454, 0.64, 0.5142, 0.64, 0.5142, 0.6425, 0.4166, 0.6425, 0.4166, 0.6425, 0.4166, 0.6425, 0.4166, 0.6788, 0.5393, 0.638, 0.454, 0.64, 0.5142, 0.6451, 0.5322, 0.7186, 0.5349, 0.7186, 0.5349, 0.6788, 0.5393, 0.6788, 0.5393, 0.6451, 0.5322, 0.6451, 0.5322, 0.64, 0.5142, 0.64, 0.5142, 0.64, 0.5142, 0.64, 0.5142, 0.638, 0.454, 0.6388, 0.477, 0.6788, 0.5393, 0.6788, 0.5393, 0.6451, 0.5322, 0.6451, 0.5322, 0.6425, 0.4166, 0.6425, 0.4166, 0.6425, 0.4166, 0.6425, 0.4166, 0.6788, 0.5393, 0.6788, 0.5393, 0.6451, 0.5322, 0.6451, 0.5322, 0.6425, 0.4166, 0.6425, 0.4166, 0.6425, 0.4166, 0.7186, 0.5349, 0.7186, 0.5349, 0.7186, 0.5349, 0.7186, 0.5349, 0.6788, 0.5393, 0.6788, 0.5393, 0.6451, 0.5322, 0.6451, 0.5322, 0.64, 0.5142, 0.64, 0.5142, 0.64, 0.5142, 0.638, 0.454, 0.638, 0.454, 0.64, 0.5142, 0.64, 0.5142, 0.64, 0.5142, 0.64, 0.5142, 0.638, 0.454, 0.638, 0.454, 0.6451, 0.5322, 0.6451, 0.5322, 0.64, 0.5142, 0.64, 0.5142, 0.7186, 0.5349, 0.7186, 0.5349, 0.6788, 0.5393, 0.6788, 0.5393, 0.6425, 0.4166, 0.6425, 0.4166, 0.7186, 0.5349, 0.7186, 0.5349, 0.6788, 0.5393, 0.6788, 0.5393, 0.6451, 0.5322, 0.6451, 0.5322, 0.638, 0.454, 0.638, 0.454, 0.6425, 0.4166, 0.6425, 0.4166, 0.7186, 0.5349, 0.7186, 0.5349, 0.6842, 0.5387, 0.6788, 0.5393, 0.6425, 0.4166, 0.6425, 0.4166, 0.7186, 0.5349, 0.7186, 0.5349, 0.638, 0.454, 0.638, 0.454, 0.6425, 0.4166, 0.6425, 0.4166, 0.6788, 0.5393, 0.6842, 0.5387, 0.6451, 0.5322, 0.6451, 0.5322, 0.6451, 0.5322, 0.6451, 0.5322, 0.64, 0.5142, 0.64, 0.5142, 0.64, 0.5142, 0.64, 0.5142, 0.638, 0.454, 0.638, 0.454, 0.638, 0.454, 0.638, 0.454, 0.6425, 0.4166, 0.6425, 0.4166, 0.64, 0.5142, 0.64, 0.5142, 0.638, 0.454, 0.638, 0.454, 0.638, 0.454, 0.638, 0.454, 0.6425, 0.4166, 0.6425, 0.4166, 0.64, 0.5142, 0.64, 0.5142, 0.638, 0.454, 0.638, 0.454, 0.6425, 0.4166, 0.6425, 0.4166, 0.638, 0.454, 0.638, 0.454, 0.64, 0.5142, 0.64, 0.5142, 0.638, 0.454, 0.638, 0.454, 0.64, 0.5142, 0.64, 0.5142, 0.64, 0.5142, 0.64, 0.5142, 0.638, 0.454, 0.638, 0.454, 0.6425, 0.4166, 0.6425, 0.4166, 0.638, 0.454, 0.638, 0.454, 0.6425, 0.4166, 0.6425, 0.4166, 0.64, 0.5142, 0.64, 0.5142, 0.64, 0.5142, 0.64, 0.5142, 0.64, 0.5142, 0.64, 0.5142, 0.638, 0.454, 0.638, 0.454, 0.6425, 0.4166, 0.6425, 0.4166, 0.638, 0.454, 0.638, 0.454, 0.638, 0.454, 0.638, 0.454, 0.64, 0.5142, 0.64, 0.5142, 0.6425, 0.4166, 0.6425, 0.4166, 0.6425, 0.4166, 0.6425, 0.4166, 0.6875, 0.7224, 0.6875, 0.75, 0.7275, 0.7511, 0.7271, 0.7328, 0.6875, 0.7224, 0.625, 0.7086, 0.6875, 0.75, 0.5612, 0.7929, 0.625, 0.8125, 0.5954, 0.7471, 0.625, 0.8125, 0.625, 0.7086, 0.5954, 0.7471, 0.625, 0.7086, 0.5612, 0.7149, 0.5954, 0.7471])
me_cube.materials.append(mat_material)
me_cube.use_remesh_preserve_volume = False
me_cube.use_remesh_preserve_attributes = False
me_cube.use_mirror_vertex_groups = False
me_cube.update()

# ---- objects
ob_cube = bpy.data.objects.new('Cube', me_cube)

# ---- transforms, parenting, visibility, modifiers, constraints
ob_cube.location = (0.0, 0.0, 1.0)
ob_cube.scale = (1.0, 2.0, 1.0)
ob_cube.lock_rotations_4d = False
ob_cube.empty_display_type = 'ARROWS'
ob_cube.lineart.crease_threshold = 0.0

# ---- collection membership
col_collection.objects.link(ob_cube)

# ---- scene / render settings (as saved in the file)
scene.frame_start = 1; scene.frame_end = 250; scene.frame_set(1)
scene.render.engine = 'BLENDER_EEVEE_NEXT'
scene.cycles.use_denoising = False
scene.cycles.samples = 128
scene.cycles.sampling_pattern = 'TABULATED_SOBOL'
scene.cycles.use_adaptive_sampling = False
scene.cycles.use_light_tree = False
scene.view_settings.view_transform = 'Filmic'
bpy.context.view_layer.update()

# ---- added for rendering (the .blend has no active camera and no usable light): camera, sun
cam_auto = bpy.data.cameras.new('AutoCamera')
cam_auto.lens = 50.0
cam_auto.sensor_width = 36.0
cam_auto.clip_end = 1000.0
ob_auto_camera = bpy.data.objects.new('AutoCamera', cam_auto)
scene.collection.objects.link(ob_auto_camera)
ob_auto_camera.location = (26.0049, -36.9125, 23.8364)
ob_auto_camera.rotation_euler = (1.09748, -7.21219e-08, 0.694738)
scene.camera = ob_auto_camera
light_auto_sun = bpy.data.lights.new('AutoSun', 'SUN')
light_auto_sun.energy = 3.0
light_auto_sun.angle = 0.0523599
ob_auto_sun = bpy.data.objects.new('AutoSun', light_auto_sun)
scene.collection.objects.link(ob_auto_sun)
ob_auto_sun.rotation_euler = (0.872665, 0.174533, 0.523599)
bpy.context.view_layer.update()
